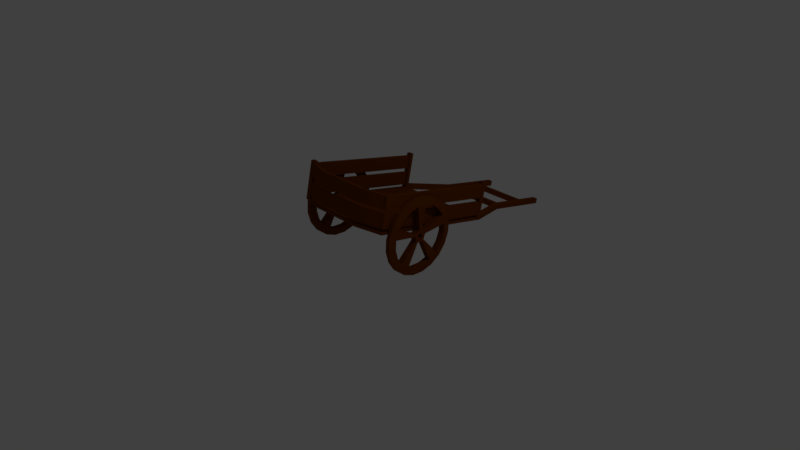 # Source: Cart.blend  (saved by Blender 2.78.0; exported with 4.5.12 LTS)
import bpy
from mathutils import Matrix  # noqa: F401  (used for matrix-valued properties, if any)

bpy.ops.wm.read_factory_settings(use_empty=True)
scene = bpy.context.scene
scene.name = 'Scene'

# ---- collections
col_collection_1 = bpy.data.collections.new('Collection 1'); scene.collection.children.link(col_collection_1)

# ---- materials (node trees are filled in below, after node groups)
mat_marrom_001 = bpy.data.materials.new('Marrom.001')
mat_marrom_001.alpha_threshold = 0.0
mat_marrom_001.use_transparent_shadow = False
mat_marrom_001.diffuse_color = (0.157, 0.03623, 0.0, 1.0)
mat_marrom_001.roughness = 0.5

# ---- material node trees

# ---- world
world_world = bpy.data.worlds.new('World'); scene.world = world_world
world_world.color = (0.05088, 0.05088, 0.05088)
world_world.use_sun_shadow = False
world_world.sun_shadow_jitter_overblur = 0.0
world_world.cycles.sampling_method = 'MANUAL'

# ---- cameras
cam_camera = bpy.data.cameras.new('Camera')
cam_camera.clip_end = 100.0
cam_camera.lens = 35.0
cam_camera.sensor_width = 32.0
cam_camera.sensor_height = 18.0
cam_camera.ortho_scale = 7.314
cam_camera.dof.focus_distance = 0.0
cam_camera.dof.aperture_fstop = 128.0

# ---- lights
light_lamp = bpy.data.lights.new('Lamp', 'POINT')
light_lamp.transmission_factor = 0.0
light_lamp.cutoff_distance = 30.0
light_lamp.energy = 100.0
light_lamp.shadow_buffer_clip_start = 1.001
light_lamp.shadow_soft_size = 0.1
light_lamp.shadow_maximum_resolution = 0.006
light_lamp.use_absolute_resolution = True

# ---- meshes
me_untitled_001 = bpy.data.meshes.new('Untitled.001')
me_untitled_001.from_pydata([(79.31, 89.65, -22.78), (79.31, 85.0, -34.81), (79.31, 76.85, -44.82), (79.31, 66.01, -51.82), (79.31, 53.54, -55.12), (79.31, 40.65, -54.41), (79.31, 28.62, -49.75), (79.31, 18.62, -41.6), (79.31, 11.62, -30.76), (79.31, 8.314, -18.29), (79.31, 9.025, -5.407), (79.31, 13.68, 6.625), (79.31, 21.83, 16.63), (79.31, 32.67, 23.63), (79.31, 45.14, 26.93), (79.31, 58.03, 26.22), (79.31, 70.06, 21.56), (79.31, 80.06, 13.42), (79.31, 87.06, 2.575), (79.31, 90.37, -9.898), (70.36, 89.65, -22.78), (70.36, 85.0, -34.81), (70.36, 76.85, -44.82), (70.36, 66.01, -51.82), (70.36, 53.54, -55.12), (70.36, 40.65, -54.41), (70.36, 28.62, -49.75), (70.36, 18.62, -41.6), (70.36, 11.62, -30.76), (70.36, 8.314, -18.29), (70.36, 9.025, -5.407), (70.36, 13.68, 6.625), (70.36, 21.83, 16.63), (70.36, 32.67, 23.63), (70.36, 45.14, 26.93), (70.36, 58.03, 26.22), (70.36, 70.06, 21.56), (70.36, 80.06, 13.42), (70.36, 87.06, 2.575), (70.36, 90.37, -9.898), (72.06, 99.4, -24.88), (72.06, 93.62, -39.82), (72.06, 83.5, -52.25), (72.06, 70.04, -60.93), (72.06, 54.55, -65.04), (72.06, 38.55, -64.16), (72.06, 23.61, -58.37), (72.06, 11.19, -48.25), (72.06, 2.499, -34.79), (72.06, -1.605, -19.3), (72.06, -0.7215, -3.307), (72.06, 5.062, 11.63), (72.06, 15.18, 24.06), (72.06, 28.64, 32.75), (72.06, 44.13, 36.85), (72.06, 60.13, 35.97), (72.06, 75.07, 30.18), (72.06, 87.49, 20.07), (72.06, 96.18, 6.604), (72.06, 100.3, -8.883), (77.62, 99.4, -24.88), (77.62, 93.62, -39.82), (77.62, 83.5, -52.25), (77.62, 70.04, -60.93), (77.62, 54.55, -65.04), (77.62, 38.55, -64.16), (77.62, 23.61, -58.37), (77.62, 11.19, -48.25), (77.62, 2.499, -34.79), (77.62, -1.605, -19.3), (77.62, -0.7215, -3.307), (77.62, 5.062, 11.63), (77.62, 15.18, 24.06), (77.62, 28.64, 32.75), (77.62, 44.13, 36.85), (77.62, 60.13, 35.97), (77.62, 75.07, 30.18), (77.62, 87.49, 20.07), (77.62, 96.18, 6.604), (77.62, 100.3, -8.883), (79.31, 53.67, -21.11), (79.31, 51.15, -21.78), (70.36, 53.67, -21.11), (70.36, 51.15, -21.78), (79.31, 44.08, -19.05), (79.31, 42.66, -16.85), (70.36, 44.08, -19.05), (70.36, 42.66, -16.85), (79.31, 43.08, -9.282), (79.31, 44.73, -7.256), (70.36, 43.08, -9.282), (70.36, 44.73, -7.256), (79.31, 52.05, -5.315), (79.31, 54.49, -6.257), (70.36, 52.05, -5.315), (70.36, 54.49, -6.257), (79.31, 58.6, -12.63), (79.31, 58.46, -15.24), (70.36, 58.6, -12.63), (70.36, 58.46, -15.24), (79.31, 51.84, -16.55), (79.31, 50.79, -16.83), (79.31, 53.82, -14.11), (79.31, 53.88, -13.03), (79.31, 52.18, -10.39), (79.31, 51.17, -10.0), (79.31, 48.13, -10.81), (79.31, 47.45, -11.65), (79.31, 47.27, -14.78), (79.31, 47.86, -15.69), (70.36, 51.84, -16.55), (70.36, 50.79, -16.83), (70.36, 53.82, -14.11), (70.36, 53.88, -13.03), (70.36, 52.18, -10.39), (70.36, 51.17, -10.0), (70.36, 48.13, -10.81), (70.36, 47.45, -11.65), (70.36, 47.27, -14.78), (70.36, 47.86, -15.69), (-79.31, 89.65, -22.78), (-79.31, 84.99, -34.81), (-79.31, 76.85, -44.82), (-79.31, 66.01, -51.81), (-79.31, 53.54, -55.12), (-79.31, 40.65, -54.41), (-79.31, 28.62, -49.75), (-79.31, 18.62, -41.6), (-79.31, 11.62, -30.76), (-79.31, 8.32, -18.29), (-79.31, 9.032, -5.409), (-79.31, 13.69, 6.624), (-79.31, 21.84, 16.63), (-79.31, 32.68, 23.63), (-79.31, 45.15, 26.93), (-79.31, 58.03, 26.22), (-79.31, 70.06, 21.56), (-79.31, 80.06, 13.42), (-79.31, 87.06, 2.575), (-79.31, 90.36, -9.897), (-70.36, 89.65, -22.78), (-70.36, 84.99, -34.81), (-70.36, 76.85, -44.82), (-70.36, 66.01, -51.81), (-70.36, 53.54, -55.12), (-70.36, 40.65, -54.41), (-70.36, 28.62, -49.75), (-70.36, 18.62, -41.6), (-70.36, 11.62, -30.76), (-70.36, 8.32, -18.29), (-70.36, 9.032, -5.409), (-70.36, 13.69, 6.624), (-70.36, 21.84, 16.63), (-70.36, 32.68, 23.63), (-70.36, 45.15, 26.93), (-70.36, 58.03, 26.22), (-70.36, 70.06, 21.56), (-70.36, 80.06, 13.42), (-70.36, 87.06, 2.575), (-70.36, 90.36, -9.897), (-72.06, 99.39, -24.88), (-72.06, 93.61, -39.82), (-72.06, 83.49, -52.24), (-72.06, 70.03, -60.93), (-72.06, 54.55, -65.04), (-72.06, 38.55, -64.16), (-72.06, 23.61, -58.37), (-72.06, 11.19, -48.26), (-72.06, 2.506, -34.79), (-72.06, -1.597, -19.31), (-72.06, -0.713, -3.309), (-72.06, 5.07, 11.63), (-72.06, 15.19, 24.06), (-72.06, 28.65, 32.75), (-72.06, 44.13, 36.85), (-72.06, 60.13, 35.97), (-72.06, 75.07, 30.18), (-72.06, 87.49, 20.07), (-72.06, 96.18, 6.605), (-72.06, 100.3, -8.882), (-77.61, 99.39, -24.88), (-77.61, 93.61, -39.82), (-77.61, 83.49, -52.24), (-77.61, 70.03, -60.93), (-77.61, 54.55, -65.04), (-77.61, 38.55, -64.16), (-77.61, 23.61, -58.37), (-77.61, 11.19, -48.26), (-77.61, 2.506, -34.79), (-77.61, -1.597, -19.31), (-77.61, -0.713, -3.309), (-77.61, 5.07, 11.63), (-77.61, 15.19, 24.06), (-77.61, 28.65, 32.75), (-77.61, 44.13, 36.85), (-77.61, 60.13, 35.97), (-77.61, 75.07, 30.18), (-77.61, 87.49, 20.07), (-77.61, 96.18, 6.605), (-77.61, 100.3, -8.882), (-79.31, 53.67, -21.11), (-79.31, 51.15, -21.78), (-70.36, 53.67, -21.11), (-70.36, 51.15, -21.78), (-79.31, 44.08, -19.05), (-79.31, 42.66, -16.85), (-70.36, 44.08, -19.05), (-70.36, 42.66, -16.85), (-79.31, 43.08, -9.282), (-79.31, 44.73, -7.257), (-70.36, 43.08, -9.282), (-70.36, 44.73, -7.257), (-79.31, 52.06, -5.315), (-79.31, 54.49, -6.258), (-70.36, 52.06, -5.315), (-70.36, 54.49, -6.258), (-79.31, 58.6, -12.63), (-79.31, 58.46, -15.24), (-70.36, 58.6, -12.63), (-70.36, 58.46, -15.24), (-79.31, 51.84, -16.55), (-79.31, 50.79, -16.83), (-79.31, 53.82, -14.11), (-79.31, 53.88, -13.03), (-79.31, 52.18, -10.39), (-79.31, 51.17, -10.0), (-79.31, 48.13, -10.81), (-79.31, 47.45, -11.65), (-79.31, 47.27, -14.78), (-79.31, 47.86, -15.69), (-70.36, 51.84, -16.55), (-70.36, 50.79, -16.83), (-70.36, 53.82, -14.11), (-70.36, 53.88, -13.03), (-70.36, 52.18, -10.39), (-70.36, 51.17, -10.0), (-70.36, 48.13, -10.81), (-70.36, 47.45, -11.65), (-70.36, 47.27, -14.78), (-70.36, 47.86, -15.69), (-70.36, 74.2, 40.22), (-65.75, 74.2, 40.22), (-70.36, 91.5, 36.49), (-65.75, 91.5, 36.49), (-70.36, 54.67, -134.4), (-65.75, 54.67, -134.4), (-70.36, 37.38, -130.7), (-65.75, 37.38, -130.7), (-70.36, 97.1, 35.28), (-65.75, 97.1, 35.28), (-70.36, 114.4, 31.56), (-65.75, 114.4, 31.56), (-70.36, 77.58, -139.3), (-65.75, 77.58, -139.3), (-70.36, 60.28, -135.6), (-65.75, 60.28, -135.6), (65.75, 74.2, 40.22), (70.36, 74.2, 40.22), (65.75, 91.5, 36.49), (70.36, 91.5, 36.49), (65.75, 54.67, -134.4), (70.36, 54.67, -134.4), (65.75, 37.38, -130.7), (70.36, 37.38, -130.7), (65.75, 97.1, 35.28), (70.36, 97.1, 35.28), (65.75, 114.4, 31.56), (70.36, 114.4, 31.56), (65.75, 77.58, -139.3), (70.36, 77.58, -139.3), (65.75, 60.28, -135.6), (70.36, 60.28, -135.6), (-70.36, 67.21, 41.73), (70.36, 67.21, 41.73), (-70.36, 70.18, 41.09), (70.36, 70.18, 41.09), (-70.36, 33.35, -129.8), (70.36, 33.35, -129.8), (-70.36, 30.38, -129.2), (70.36, 30.38, -129.2), (-35.18, 69.43, 52.04), (-35.18, 30.38, -129.2), (-35.18, 33.35, -129.8), (-35.18, 72.4, 51.4), (35.18, 69.43, 52.04), (35.18, 72.4, 51.4), (35.18, 33.35, -129.8), (35.18, 30.38, -129.2), (65.78, 97.1, 35.28), (65.78, 96.22, 31.18), (65.78, 114.4, 31.56), (65.78, 113.5, 27.46), (-65.78, 114.4, 31.56), (-65.78, 113.5, 27.46), (-65.78, 97.1, 35.28), (-65.78, 96.22, 31.18), (35.18, 116.6, 41.87), (35.18, 115.7, 37.77), (35.18, 98.44, 41.5), (35.18, 99.33, 45.6), (-35.18, 99.33, 45.6), (-35.18, 98.44, 41.5), (-35.18, 115.7, 37.77), (-35.18, 116.6, 41.87), (65.78, 74.2, 40.22), (65.78, 73.32, 36.12), (65.78, 91.5, 36.49), (65.78, 90.61, 32.39), (-65.78, 91.5, 36.49), (-65.78, 90.61, 32.39), (-65.78, 74.2, 40.22), (-65.78, 73.32, 36.12), (35.18, 93.72, 46.81), (35.18, 92.84, 42.71), (35.18, 75.54, 46.44), (35.18, 76.42, 50.54), (-35.18, 76.42, 50.54), (-35.18, 75.54, 46.44), (-35.18, 92.84, 42.71), (-35.18, 93.72, 46.81), (-70.84, 67.43, 42.76), (-63.84, 67.43, 42.76), (-70.84, 118.2, 31.82), (-63.84, 118.2, 31.82), (-70.84, 117.1, 26.61), (-63.84, 117.1, 26.61), (-70.84, 66.31, 37.55), (-63.84, 66.31, 37.55), (-70.84, 31.44, -124.3), (-63.84, 31.44, -124.3), (-70.84, 82.22, -135.2), (-63.84, 82.22, -135.2), (-70.84, 81.09, -140.4), (-63.84, 81.09, -140.4), (-70.84, 30.31, -129.5), (-63.84, 30.31, -129.5), (-70.84, 38.43, -125.8), (-63.84, 38.43, -125.8), (-63.84, 37.3, -131.0), (-70.84, 37.3, -131.0), (-39.7, 4.567, -282.9), (-46.7, 4.567, -282.9), (-39.7, -2.424, -281.4), (-46.7, -2.424, -281.4), (-39.7, 23.45, -195.3), (-39.7, 16.46, -193.8), (-46.7, 16.46, -193.8), (-46.7, 23.45, -195.3), (-39.7, 22.14, -201.4), (-46.7, 22.14, -201.4), (-46.7, 15.15, -199.9), (-39.7, 15.15, -199.9), (0.0, 23.45, -195.3), (0.0, 16.46, -193.8), (0.0, 15.15, -199.9), (0.0, 22.14, -201.4), (-39.7, 12.77, -244.9), (-46.7, 12.77, -244.9), (-46.7, 5.776, -243.4), (-39.7, 5.776, -243.4), (-39.7, 11.63, -250.2), (-46.7, 11.63, -250.2), (-46.7, 4.638, -248.7), (-39.7, 4.638, -248.7), (0.0, 5.776, -243.4), (0.0, 12.77, -244.9), (0.0, 4.638, -248.7), (0.0, 11.63, -250.2), (70.84, 31.44, -124.3), (63.84, 31.44, -124.3), (70.84, 82.22, -135.2), (63.84, 82.22, -135.2), (70.84, 81.09, -140.4), (63.84, 81.09, -140.4), (70.84, 30.31, -129.5), (63.84, 30.31, -129.5), (70.84, 38.43, -125.8), (63.84, 38.43, -125.8), (63.84, 37.3, -131.0), (70.84, 37.3, -131.0), (39.7, 4.567, -282.9), (46.7, 4.567, -282.9), (39.7, -2.424, -281.4), (46.7, -2.424, -281.4), (39.7, 23.45, -195.3), (39.7, 16.46, -193.8), (46.7, 16.46, -193.8), (46.7, 23.45, -195.3), (39.7, 22.14, -201.4), (46.7, 22.14, -201.4), (46.7, 15.15, -199.9), (39.7, 15.15, -199.9), (0.0, 23.45, -195.3), (0.0, 16.46, -193.8), (0.0, 15.15, -199.9), (0.0, 22.14, -201.4), (39.7, 12.77, -244.9), (46.7, 12.77, -244.9), (46.7, 5.776, -243.4), (39.7, 5.776, -243.4), (39.7, 11.63, -250.2), (46.7, 11.63, -250.2), (46.7, 4.638, -248.7), (39.7, 4.638, -248.7), (0.0, 5.776, -243.4), (0.0, 12.77, -244.9), (0.0, 4.638, -248.7), (0.0, 11.63, -250.2)], [], [(1, 0, 20, 21), (2, 1, 21, 22), (3, 2, 22, 23), (5, 4, 24, 25), (6, 5, 25, 26), (7, 6, 26, 27), (9, 8, 28, 29), (10, 9, 29, 30), (11, 10, 30, 31), (13, 12, 32, 33), (14, 13, 33, 34), (15, 14, 34, 35), (17, 16, 36, 37), (18, 17, 37, 38), (19, 18, 38, 39), (21, 20, 40, 41), (22, 21, 41, 42), (23, 22, 42, 43), (24, 23, 43, 44), (25, 24, 44, 45), (26, 25, 45, 46), (27, 26, 46, 47), (28, 27, 47, 48), (29, 28, 48, 49), (30, 29, 49, 50), (31, 30, 50, 51), (32, 31, 51, 52), (33, 32, 52, 53), (34, 33, 53, 54), (35, 34, 54, 55), (36, 35, 55, 56), (37, 36, 56, 57), (38, 37, 57, 58), (39, 38, 58, 59), (20, 39, 59, 40), (41, 40, 60, 61), (42, 41, 61, 62), (43, 42, 62, 63), (44, 43, 63, 64), (45, 44, 64, 65), (46, 45, 65, 66), (47, 46, 66, 67), (48, 47, 67, 68), (49, 48, 68, 69), (50, 49, 69, 70), (51, 50, 70, 71), (52, 51, 71, 72), (53, 52, 72, 73), (54, 53, 73, 74), (55, 54, 74, 75), (56, 55, 75, 76), (57, 56, 76, 77), (58, 57, 77, 78), (59, 58, 78, 79), (40, 59, 79, 60), (61, 60, 0, 1), (62, 61, 1, 2), (63, 62, 2, 3), (64, 63, 3, 4), (65, 64, 4, 5), (66, 65, 5, 6), (67, 66, 6, 7), (68, 67, 7, 8), (69, 68, 8, 9), (70, 69, 9, 10), (71, 70, 10, 11), (72, 71, 11, 12), (73, 72, 12, 13), (74, 73, 13, 14), (75, 74, 14, 15), (76, 75, 15, 16), (77, 76, 16, 17), (78, 77, 17, 18), (79, 78, 18, 19), (60, 79, 19, 0), (4, 3, 80, 81), (3, 23, 82, 80), (23, 24, 83, 82), (24, 4, 81, 83), (8, 7, 84, 85), (7, 27, 86, 84), (27, 28, 87, 86), (28, 8, 85, 87), (12, 11, 88, 89), (11, 31, 90, 88), (31, 32, 91, 90), (32, 12, 89, 91), (16, 15, 92, 93), (15, 35, 94, 92), (35, 36, 95, 94), (36, 16, 93, 95), (0, 19, 96, 97), (19, 39, 98, 96), (39, 20, 99, 98), (20, 0, 97, 99), (92, 94, 91, 89), (95, 93, 96, 98), (80, 82, 99, 97), (84, 86, 83, 81), (87, 85, 88, 90), (111, 110, 112, 113, 114, 115, 116, 117, 118, 119), (81, 80, 100, 101), (80, 97, 102, 100), (97, 96, 103, 102), (96, 93, 104, 103), (93, 92, 105, 104), (92, 89, 106, 105), (89, 88, 107, 106), (88, 85, 108, 107), (85, 84, 109, 108), (84, 81, 101, 109), (101, 100, 110, 111), (100, 102, 112, 110), (102, 103, 113, 112), (103, 104, 114, 113), (104, 105, 115, 114), (105, 106, 116, 115), (106, 107, 117, 116), (107, 108, 118, 117), (108, 109, 119, 118), (109, 101, 111, 119), (121, 141, 140, 120), (122, 142, 141, 121), (123, 143, 142, 122), (125, 145, 144, 124), (126, 146, 145, 125), (127, 147, 146, 126), (129, 149, 148, 128), (130, 150, 149, 129), (131, 151, 150, 130), (133, 153, 152, 132), (134, 154, 153, 133), (135, 155, 154, 134), (137, 157, 156, 136), (138, 158, 157, 137), (139, 159, 158, 138), (141, 161, 160, 140), (142, 162, 161, 141), (143, 163, 162, 142), (144, 164, 163, 143), (145, 165, 164, 144), (146, 166, 165, 145), (147, 167, 166, 146), (148, 168, 167, 147), (149, 169, 168, 148), (150, 170, 169, 149), (151, 171, 170, 150), (152, 172, 171, 151), (153, 173, 172, 152), (154, 174, 173, 153), (155, 175, 174, 154), (156, 176, 175, 155), (157, 177, 176, 156), (158, 178, 177, 157), (159, 179, 178, 158), (140, 160, 179, 159), (161, 181, 180, 160), (162, 182, 181, 161), (163, 183, 182, 162), (164, 184, 183, 163), (165, 185, 184, 164), (166, 186, 185, 165), (167, 187, 186, 166), (168, 188, 187, 167), (169, 189, 188, 168), (170, 190, 189, 169), (171, 191, 190, 170), (172, 192, 191, 171), (173, 193, 192, 172), (174, 194, 193, 173), (175, 195, 194, 174), (176, 196, 195, 175), (177, 197, 196, 176), (178, 198, 197, 177), (179, 199, 198, 178), (160, 180, 199, 179), (181, 121, 120, 180), (182, 122, 121, 181), (183, 123, 122, 182), (184, 124, 123, 183), (185, 125, 124, 184), (186, 126, 125, 185), (187, 127, 126, 186), (188, 128, 127, 187), (189, 129, 128, 188), (190, 130, 129, 189), (191, 131, 130, 190), (192, 132, 131, 191), (193, 133, 132, 192), (194, 134, 133, 193), (195, 135, 134, 194), (196, 136, 135, 195), (197, 137, 136, 196), (198, 138, 137, 197), (199, 139, 138, 198), (180, 120, 139, 199), (124, 201, 200, 123), (123, 200, 202, 143), (143, 202, 203, 144), (144, 203, 201, 124), (128, 205, 204, 127), (127, 204, 206, 147), (147, 206, 207, 148), (148, 207, 205, 128), (132, 209, 208, 131), (131, 208, 210, 151), (151, 210, 211, 152), (152, 211, 209, 132), (136, 213, 212, 135), (135, 212, 214, 155), (155, 214, 215, 156), (156, 215, 213, 136), (120, 217, 216, 139), (139, 216, 218, 159), (159, 218, 219, 140), (140, 219, 217, 120), (212, 209, 211, 214), (215, 218, 216, 213), (200, 217, 219, 202), (204, 201, 203, 206), (207, 210, 208, 205), (231, 239, 238, 237, 236, 235, 234, 233, 232, 230), (201, 221, 220, 200), (200, 220, 222, 217), (217, 222, 223, 216), (216, 223, 224, 213), (213, 224, 225, 212), (212, 225, 226, 209), (209, 226, 227, 208), (208, 227, 228, 205), (205, 228, 229, 204), (204, 229, 221, 201), (221, 231, 230, 220), (220, 230, 232, 222), (222, 232, 233, 223), (223, 233, 234, 224), (224, 234, 235, 225), (225, 235, 236, 226), (226, 236, 237, 227), (227, 237, 238, 228), (228, 238, 239, 229), (229, 239, 231, 221), (240, 241, 243, 242), (242, 243, 245, 244), (244, 245, 247, 246), (246, 247, 241, 240), (241, 247, 245, 243), (246, 240, 242, 244), (248, 249, 251, 250), (250, 251, 253, 252), (252, 253, 255, 254), (254, 255, 249, 248), (249, 255, 253, 251), (254, 248, 250, 252), (256, 257, 259, 258), (258, 259, 261, 260), (260, 261, 263, 262), (262, 263, 257, 256), (257, 263, 261, 259), (262, 256, 258, 260), (264, 265, 267, 266), (266, 267, 269, 268), (268, 269, 271, 270), (270, 271, 265, 264), (265, 271, 269, 267), (270, 264, 266, 268), (284, 285, 283, 280), (285, 286, 282, 283), (286, 287, 281, 282), (287, 284, 280, 281), (273, 279, 277, 275), (278, 272, 274, 276), (278, 281, 280, 272), (276, 282, 281, 278), (274, 283, 282, 276), (272, 280, 283, 274), (285, 284, 273, 275), (286, 285, 275, 277), (287, 286, 277, 279), (284, 287, 279, 273), (288, 289, 291, 290), (296, 297, 302, 303), (292, 293, 295, 294), (300, 301, 298, 299), (297, 298, 301, 302), (303, 300, 299, 296), (290, 291, 297, 296), (289, 298, 297, 291), (299, 298, 289, 288), (296, 299, 288, 290), (294, 295, 301, 300), (302, 301, 295, 293), (303, 302, 293, 292), (294, 300, 303, 292), (304, 305, 307, 306), (312, 313, 318, 319), (308, 309, 311, 310), (316, 317, 314, 315), (313, 314, 317, 318), (319, 316, 315, 312), (306, 307, 313, 312), (305, 314, 313, 307), (315, 314, 305, 304), (312, 315, 304, 306), (310, 311, 317, 316), (318, 317, 311, 309), (319, 318, 309, 308), (310, 316, 319, 308), (320, 321, 323, 322), (322, 323, 325, 324), (324, 325, 327, 326), (326, 327, 321, 320), (321, 327, 325, 323), (326, 320, 322, 324), (336, 337, 331, 330), (330, 331, 333, 332), (332, 333, 338, 339), (334, 335, 329, 328), (337, 338, 333, 331), (339, 336, 330, 332), (328, 329, 337, 336), (329, 335, 338, 337), (341, 340, 342, 343), (334, 328, 336, 339), (347, 344, 348, 349), (345, 346, 350, 351), (346, 347, 349, 350), (338, 335, 345, 344), (335, 334, 346, 345), (334, 339, 347, 346), (339, 338, 344, 347), (349, 348, 356, 357), (350, 349, 357, 358), (351, 350, 358, 359), (348, 351, 359, 356), (344, 345, 353, 352), (345, 351, 354, 353), (351, 348, 355, 354), (348, 344, 352, 355), (357, 356, 360, 361), (358, 357, 361, 362), (359, 358, 362, 363), (361, 360, 340, 341), (362, 361, 341, 343), (363, 362, 343, 342), (360, 363, 342, 340), (356, 359, 364, 365), (359, 363, 366, 364), (363, 360, 367, 366), (360, 356, 365, 367), (376, 370, 371, 377), (370, 372, 373, 371), (372, 379, 378, 373), (374, 368, 369, 375), (377, 371, 373, 378), (379, 372, 370, 376), (368, 376, 377, 369), (369, 377, 378, 375), (381, 383, 382, 380), (374, 379, 376, 368), (387, 389, 388, 384), (385, 391, 390, 386), (386, 390, 389, 387), (378, 384, 385, 375), (375, 385, 386, 374), (374, 386, 387, 379), (379, 387, 384, 378), (389, 397, 396, 388), (390, 398, 397, 389), (391, 399, 398, 390), (388, 396, 399, 391), (384, 392, 393, 385), (385, 393, 394, 391), (391, 394, 395, 388), (388, 395, 392, 384), (397, 401, 400, 396), (398, 402, 401, 397), (399, 403, 402, 398), (401, 381, 380, 400), (402, 383, 381, 401), (403, 382, 383, 402), (400, 380, 382, 403), (396, 405, 404, 399), (399, 404, 406, 403), (403, 406, 407, 400), (400, 407, 405, 396)])
me_untitled_001.polygons.foreach_set('use_smooth', [True] * 386)
_k = set([(0, 1), (0, 19), (0, 20), (0, 97), (1, 2), (2, 3), (3, 4), (3, 23), (3, 80), (4, 5), (4, 24), (4, 81), (5, 6), (6, 7), (7, 8), (7, 27), (7, 84), (8, 9), (8, 28), (8, 85), (9, 10), (10, 11), (11, 12), (11, 31), (11, 88), (12, 13), (12, 32), (12, 89), (13, 14), (14, 15), (15, 16), (15, 35), (15, 92), (16, 17), (16, 36), (16, 93), (17, 18), (18, 19), (19, 39), (19, 96), (20, 21), (20, 39), (20, 99), (21, 22), (22, 23), (23, 24), (23, 82), (24, 25), (24, 83), (25, 26), (26, 27), (27, 28), (27, 86), (28, 29), (28, 87), (29, 30), (30, 31), (31, 32), (31, 90), (32, 33), (32, 91), (33, 34), (34, 35), (35, 36), (35, 94), (36, 37), (36, 95), (37, 38), (38, 39), (39, 98), (40, 41), (40, 59), (41, 42), (42, 43), (43, 44), (44, 45), (45, 46), (46, 47), (47, 48), (48, 49), (49, 50), (50, 51), (51, 52), (52, 53), (53, 54), (54, 55), (55, 56), (56, 57), (57, 58), (58, 59), (60, 61), (60, 79), (61, 62), (62, 63), (63, 64), (64, 65), (65, 66), (66, 67), (67, 68), (68, 69), (69, 70), (70, 71), (71, 72), (72, 73), (73, 74), (74, 75), (75, 76), (76, 77), (77, 78), (78, 79), (80, 82), (80, 97), (81, 83), (81, 84), (84, 86), (85, 87), (85, 88), (88, 90), (89, 91), (89, 92), (92, 94), (93, 95), (93, 96), (96, 98), (97, 99), (100, 101), (100, 102), (100, 110), (101, 109), (101, 111), (102, 103), (102, 112), (103, 104), (103, 113), (104, 105), (104, 114), (105, 106), (105, 115), (106, 107), (106, 116), (107, 108), (107, 117), (108, 109), (108, 118), (109, 119), (110, 111), (110, 112), (111, 119), (112, 113), (113, 114), (114, 115), (115, 116), (116, 117), (117, 118), (118, 119), (120, 121), (120, 139), (120, 140), (120, 217), (121, 122), (122, 123), (123, 124), (123, 143), (123, 200), (124, 125), (124, 144), (124, 201), (125, 126), (126, 127), (127, 128), (127, 147), (127, 204), (128, 129), (128, 148), (128, 205), (129, 130), (130, 131), (131, 132), (131, 151), (131, 208), (132, 133), (132, 152), (132, 209), (133, 134), (134, 135), (135, 136), (135, 155), (135, 212), (136, 137), (136, 156), (136, 213), (137, 138), (138, 139), (139, 159), (139, 216), (140, 141), (140, 159), (140, 219), (141, 142), (142, 143), (143, 144), (143, 202), (144, 145), (144, 203), (145, 146), (146, 147), (147, 148), (147, 206), (148, 149), (148, 207), (149, 150), (150, 151), (151, 152), (151, 210), (152, 153), (152, 211), (153, 154), (154, 155), (155, 156), (155, 214), (156, 157), (156, 215), (157, 158), (158, 159), (159, 218), (160, 161), (160, 179), (161, 162), (162, 163), (163, 164), (164, 165), (165, 166), (166, 167), (167, 168), (168, 169), (169, 170), (170, 171), (171, 172), (172, 173), (173, 174), (174, 175), (175, 176), (176, 177), (177, 178), (178, 179), (180, 181), (180, 199), (181, 182), (182, 183), (183, 184), (184, 185), (185, 186), (186, 187), (187, 188), (188, 189), (189, 190), (190, 191), (191, 192), (192, 193), (193, 194), (194, 195), (195, 196), (196, 197), (197, 198), (198, 199), (200, 202), (200, 217), (201, 203), (201, 204), (204, 206), (205, 207), (205, 208), (208, 210), (209, 211), (209, 212), (212, 214), (213, 215), (213, 216), (216, 218), (217, 219), (220, 221), (220, 222), (220, 230), (221, 229), (221, 231), (222, 223), (222, 232), (223, 224), (223, 233), (224, 225), (224, 234), (225, 226), (225, 235), (226, 227), (226, 236), (227, 228), (227, 237), (228, 229), (228, 238), (229, 239), (230, 231), (230, 232), (231, 239), (232, 233), (233, 234), (234, 235), (235, 236), (236, 237), (237, 238), (238, 239), (240, 241), (240, 242), (240, 246), (241, 243), (241, 247), (242, 243), (242, 244), (243, 245), (244, 245), (244, 246), (245, 247), (246, 247), (248, 249), (248, 250), (248, 254), (249, 251), (249, 255), (250, 251), (250, 252), (251, 253), (252, 253), (252, 254), (253, 255), (254, 255), (256, 257), (256, 258), (256, 262), (257, 259), (257, 263), (258, 259), (258, 260), (259, 261), (260, 261), (260, 262), (261, 263), (262, 263), (264, 265), (264, 266), (264, 270), (265, 267), (265, 271), (266, 267), (266, 268), (267, 269), (268, 269), (268, 270), (269, 271), (270, 271), (272, 274), (272, 278), (272, 280), (273, 275), (273, 279), (273, 284), (274, 276), (274, 283), (275, 277), (275, 285), (276, 278), (276, 282), (277, 279), (277, 286), (278, 281), (279, 287), (280, 284), (281, 287), (282, 286), (283, 285), (288, 289), (288, 290), (288, 299), (289, 291), (289, 298), (290, 291), (290, 296), (291, 297), (292, 293), (292, 294), (292, 303), (293, 295), (293, 302), (294, 295), (294, 300), (295, 301), (296, 303), (297, 302), (298, 301), (299, 300), (304, 305), (304, 306), (304, 315), (305, 307), (305, 314), (306, 307), (306, 312), (307, 313), (308, 309), (308, 310), (308, 319), (309, 311), (309, 318), (310, 311), (310, 316), (311, 317), (312, 319), (313, 318), (314, 317), (315, 316), (320, 321), (320, 322), (320, 326), (321, 323), (321, 327), (322, 323), (322, 324), (323, 325), (324, 325), (324, 326), (325, 327), (326, 327), (328, 329), (328, 334), (328, 336), (329, 335), (329, 337), (330, 331), (330, 332), (330, 336), (331, 333), (331, 337), (332, 333), (332, 339), (333, 338), (334, 339), (334, 346), (335, 338), (335, 345), (338, 339), (338, 344), (339, 347), (340, 341), (340, 342), (340, 360), (341, 343), (341, 361), (342, 343), (342, 363), (343, 362), (344, 345), (344, 352), (345, 353), (346, 350), (347, 349), (348, 351), (348, 355), (348, 356), (349, 357), (350, 358), (351, 354), (351, 359), (356, 359), (356, 365), (357, 361), (358, 362), (359, 364), (360, 363), (360, 367), (363, 366), (368, 369), (368, 374), (368, 376), (369, 375), (369, 377), (370, 371), (370, 372), (370, 376), (371, 373), (371, 377), (372, 373), (372, 379), (373, 378), (374, 379), (374, 386), (375, 378), (375, 385), (378, 379), (378, 384), (379, 387), (380, 381), (380, 382), (380, 400), (381, 383), (381, 401), (382, 383), (382, 403), (383, 402), (384, 385), (384, 392), (385, 393), (386, 390), (387, 389), (388, 391), (388, 395), (388, 396), (389, 397), (390, 398), (391, 394), (391, 399), (396, 399), (396, 405), (397, 401), (398, 402), (399, 404), (400, 403), (400, 407), (403, 406)])
me_untitled_001.attributes.new('sharp_edge', 'BOOLEAN', 'EDGE').data.foreach_set('value', [ (min(e.vertices), max(e.vertices)) in _k for e in me_untitled_001.edges])
_uv = me_untitled_001.uv_layers.new(name='map1')
_uv.uv.foreach_set('vector', [0.1243, 0.8959, 0.1243, 0.9202, 0.1089, 0.9202, 0.1089, 0.8959, 0.1243, 0.8741, 0.1243, 0.8959, 0.1089, 0.8959, 0.1089, 0.8741, 0.1243, 0.8567, 0.1243, 0.8741, 0.1089, 0.8741, 0.1089, 0.8567, 0.5366, 0.9028, 0.5366, 0.927, 0.5212, 0.927, 0.5212, 0.9028, 0.5366, 0.8786, 0.5366, 0.9028, 0.5212, 0.9028, 0.5212, 0.8786, 0.5366, 0.8567, 0.5366, 0.8786, 0.5212, 0.8786, 0.5212, 0.8567, 0.5151, 0.9052, 0.5151, 0.927, 0.4996, 0.927, 0.4996, 0.9052, 0.5151, 0.8809, 0.5151, 0.9052, 0.4996, 0.9052, 0.4996, 0.8809, 0.5151, 0.8567, 0.5151, 0.8809, 0.4996, 0.8809, 0.4996, 0.8567, 0.1028, 0.9028, 0.1028, 0.9202, 0.0873, 0.9202, 0.0873, 0.9028, 0.1028, 0.8809, 0.1028, 0.9028, 0.0873, 0.9028, 0.0873, 0.8809, 0.1028, 0.8567, 0.1028, 0.8809, 0.0873, 0.8809, 0.0873, 0.8567, 0.5512, 0.9453, 0.5512, 0.9671, 0.5358, 0.9671, 0.5358, 0.9453, 0.3192, 0.9511, 0.3192, 0.9685, 0.3038, 0.9685, 0.3038, 0.9511, 0.3192, 0.9293, 0.3192, 0.9511, 0.3038, 0.9511, 0.3038, 0.9293, 0.2553, 0.7796, 0.2592, 0.7554, 0.2781, 0.7554, 0.2734, 0.7855, 0.2442, 0.8015, 0.2553, 0.7796, 0.2734, 0.7855, 0.2595, 0.8126, 0.2268, 0.8188, 0.2442, 0.8015, 0.2595, 0.8126, 0.238, 0.8341, 0.205, 0.8299, 0.2268, 0.8188, 0.238, 0.8341, 0.2108, 0.848, 0.1808, 0.8338, 0.205, 0.8299, 0.2108, 0.848, 0.1808, 0.8527, 0.1565, 0.8299, 0.1808, 0.8338, 0.1808, 0.8527, 0.1507, 0.848, 0.1347, 0.8188, 0.1565, 0.8299, 0.1507, 0.848, 0.1235, 0.8341, 0.1173, 0.8015, 0.1347, 0.8188, 0.1235, 0.8341, 0.102, 0.8126, 0.1062, 0.7796, 0.1173, 0.8015, 0.102, 0.8126, 0.08813, 0.7855, 0.1023, 0.7554, 0.1062, 0.7796, 0.08813, 0.7855, 0.08337, 0.7554, 0.1062, 0.7311, 0.1023, 0.7554, 0.08337, 0.7554, 0.08813, 0.7253, 0.1173, 0.7093, 0.1062, 0.7311, 0.08813, 0.7253, 0.102, 0.6981, 0.1347, 0.6919, 0.1173, 0.7093, 0.102, 0.6981, 0.1235, 0.6766, 0.1565, 0.6808, 0.1347, 0.6919, 0.1235, 0.6766, 0.1507, 0.6627, 0.1808, 0.6769, 0.1565, 0.6808, 0.1507, 0.6627, 0.1808, 0.658, 0.205, 0.6808, 0.1808, 0.6769, 0.1808, 0.658, 0.2108, 0.6627, 0.2268, 0.6919, 0.205, 0.6808, 0.2108, 0.6627, 0.238, 0.6766, 0.2442, 0.7093, 0.2268, 0.6919, 0.238, 0.6766, 0.2595, 0.6981, 0.2553, 0.7311, 0.2442, 0.7093, 0.2595, 0.6981, 0.2734, 0.7253, 0.2592, 0.7554, 0.2553, 0.7311, 0.2734, 0.7253, 0.2781, 0.7554, 0.8876, 0.7569, 0.8876, 0.7268, 0.8972, 0.7268, 0.8972, 0.7569, 0.8876, 0.7841, 0.8876, 0.7569, 0.8972, 0.7569, 0.8972, 0.7841, 0.8876, 0.8056, 0.8876, 0.7841, 0.8972, 0.7841, 0.8972, 0.8056, 0.7706, 0.8739, 0.7706, 0.8468, 0.7802, 0.8468, 0.7802, 0.8739, 0.7706, 0.904, 0.7706, 0.8739, 0.7802, 0.8739, 0.7802, 0.904, 0.7706, 0.9341, 0.7706, 0.904, 0.7802, 0.904, 0.7802, 0.9341, 0.7706, 0.9613, 0.7706, 0.9341, 0.7802, 0.9341, 0.7802, 0.9613, 0.905, 0.6696, 0.905, 0.648, 0.9146, 0.648, 0.9146, 0.6696, 0.905, 0.6967, 0.905, 0.6696, 0.9146, 0.6696, 0.9146, 0.6967, 0.905, 0.7268, 0.905, 0.6967, 0.9146, 0.6967, 0.9146, 0.7268, 0.905, 0.7569, 0.905, 0.7268, 0.9146, 0.7268, 0.9146, 0.7569, 0.905, 0.7841, 0.905, 0.7569, 0.9146, 0.7569, 0.9146, 0.7841, 0.905, 0.8056, 0.905, 0.7841, 0.9146, 0.7841, 0.9146, 0.8056, 0.755, 0.8739, 0.755, 0.8468, 0.7646, 0.8468, 0.7646, 0.8739, 0.755, 0.904, 0.755, 0.8739, 0.7646, 0.8739, 0.7646, 0.904, 0.755, 0.9341, 0.755, 0.904, 0.7646, 0.904, 0.7646, 0.9341, 0.755, 0.9613, 0.755, 0.9341, 0.7646, 0.9341, 0.7646, 0.9613, 0.8876, 0.6696, 0.8876, 0.648, 0.8972, 0.648, 0.8972, 0.6696, 0.8876, 0.6967, 0.8876, 0.6696, 0.8972, 0.6696, 0.8972, 0.6967, 0.8876, 0.7268, 0.8876, 0.6967, 0.8972, 0.6967, 0.8972, 0.7268, 0.4744, 0.7253, 0.4792, 0.7554, 0.4602, 0.7554, 0.4564, 0.7311, 0.4606, 0.6981, 0.4744, 0.7253, 0.4564, 0.7311, 0.4453, 0.7093, 0.4391, 0.6766, 0.4606, 0.6981, 0.4453, 0.7093, 0.4279, 0.6919, 0.4119, 0.6627, 0.4391, 0.6766, 0.4279, 0.6919, 0.406, 0.6808, 0.3818, 0.658, 0.4119, 0.6627, 0.406, 0.6808, 0.3818, 0.6769, 0.3517, 0.6627, 0.3818, 0.658, 0.3818, 0.6769, 0.3576, 0.6808, 0.3246, 0.6766, 0.3517, 0.6627, 0.3576, 0.6808, 0.3357, 0.6919, 0.303, 0.6981, 0.3246, 0.6766, 0.3357, 0.6919, 0.3184, 0.7093, 0.2892, 0.7253, 0.303, 0.6981, 0.3184, 0.7093, 0.3072, 0.7311, 0.2844, 0.7554, 0.2892, 0.7253, 0.3072, 0.7311, 0.3034, 0.7554, 0.2892, 0.7855, 0.2844, 0.7554, 0.3034, 0.7554, 0.3072, 0.7796, 0.303, 0.8126, 0.2892, 0.7855, 0.3072, 0.7796, 0.3184, 0.8015, 0.3246, 0.8341, 0.303, 0.8126, 0.3184, 0.8015, 0.3357, 0.8188, 0.3517, 0.848, 0.3246, 0.8341, 0.3357, 0.8188, 0.3576, 0.8299, 0.3818, 0.8527, 0.3517, 0.848, 0.3576, 0.8299, 0.3818, 0.8338, 0.4119, 0.848, 0.3818, 0.8527, 0.3818, 0.8338, 0.406, 0.8299, 0.4391, 0.8341, 0.4119, 0.848, 0.406, 0.8299, 0.4279, 0.8188, 0.4606, 0.8126, 0.4391, 0.8341, 0.4279, 0.8188, 0.4453, 0.8015, 0.4744, 0.7855, 0.4606, 0.8126, 0.4453, 0.8015, 0.4564, 0.7796, 0.4792, 0.7554, 0.4744, 0.7855, 0.4564, 0.7796, 0.4602, 0.7554, 0.406, 0.6808, 0.4279, 0.6919, 0.3927, 0.744, 0.3882, 0.7418, 0.2499, 0.9217, 0.2344, 0.9217, 0.2344, 0.8696, 0.2499, 0.8696, 0.2268, 0.8188, 0.205, 0.8299, 0.1872, 0.7689, 0.1916, 0.7667, 0.02267, 0.8209, 0.03813, 0.8209, 0.03813, 0.882, 0.02267, 0.882, 0.3184, 0.7093, 0.3357, 0.6919, 0.374, 0.744, 0.3705, 0.7476, 0.2264, 0.9782, 0.211, 0.9782, 0.211, 0.9399, 0.2264, 0.9399, 0.1347, 0.8188, 0.1173, 0.8015, 0.1694, 0.7632, 0.1729, 0.7667, 0.2342, 0.9256, 0.2496, 0.9256, 0.2496, 0.9639, 0.2342, 0.9639, 0.3184, 0.8015, 0.3072, 0.7796, 0.3682, 0.7618, 0.3705, 0.7662, 0.08723, 0.9851, 0.07177, 0.9851, 0.07177, 0.9241, 0.08723, 0.9241, 0.1062, 0.7311, 0.1173, 0.7093, 0.1694, 0.7445, 0.1672, 0.7489, 0.2129, 0.8567, 0.2283, 0.8567, 0.2283, 0.9088, 0.2129, 0.9088, 0.406, 0.8299, 0.3818, 0.8338, 0.3833, 0.7728, 0.3882, 0.772, 0.01744, 0.9469, 0.001976, 0.9469, 0.001976, 0.8859, 0.01744, 0.8859, 0.1808, 0.6769, 0.205, 0.6808, 0.1872, 0.7387, 0.1823, 0.738, 0.2775, 0.8567, 0.293, 0.8567, 0.293, 0.9147, 0.2775, 0.9147, 0.4602, 0.7554, 0.4564, 0.7796, 0.3984, 0.7618, 0.3992, 0.7569, 0.18, 0.9836, 0.1646, 0.9836, 0.1646, 0.9256, 0.18, 0.9256, 0.2553, 0.7311, 0.2592, 0.7554, 0.1982, 0.7538, 0.1974, 0.7489, 0.09497, 0.9241, 0.1104, 0.9241, 0.1104, 0.9851, 0.09497, 0.9851, 0.2283, 0.9217, 0.2129, 0.9217, 0.2129, 0.9088, 0.2283, 0.9088, 0.2775, 0.9147, 0.293, 0.9147, 0.293, 0.9249, 0.2775, 0.9249, 0.2499, 0.8696, 0.2344, 0.8696, 0.2344, 0.8567, 0.2499, 0.8567, 0.2264, 0.9399, 0.211, 0.9399, 0.211, 0.9256, 0.2264, 0.9256, 0.2342, 0.9639, 0.2496, 0.9639, 0.2496, 0.9782, 0.2342, 0.9782, 0.7613, 0.9735, 0.7603, 0.9753, 0.755, 0.9781, 0.753, 0.9777, 0.7487, 0.9735, 0.7484, 0.9715, 0.7511, 0.9661, 0.753, 0.9652, 0.7589, 0.9661, 0.7603, 0.9676, 0.3882, 0.7418, 0.3927, 0.744, 0.3874, 0.7518, 0.3856, 0.7509, 0.3927, 0.744, 0.3992, 0.7569, 0.3902, 0.7571, 0.3874, 0.7518, 0.3992, 0.7569, 0.3984, 0.7618, 0.3898, 0.7592, 0.3902, 0.7571, 0.3984, 0.7618, 0.3882, 0.772, 0.3856, 0.7634, 0.3898, 0.7592, 0.3882, 0.772, 0.3833, 0.7728, 0.3836, 0.7637, 0.3856, 0.7634, 0.3833, 0.7728, 0.3705, 0.7662, 0.3782, 0.761, 0.3836, 0.7637, 0.3705, 0.7662, 0.3682, 0.7618, 0.3773, 0.7592, 0.3782, 0.761, 0.3682, 0.7618, 0.3705, 0.7476, 0.3782, 0.7533, 0.3773, 0.7592, 0.3705, 0.7476, 0.374, 0.744, 0.3797, 0.7518, 0.3782, 0.7533, 0.374, 0.744, 0.3882, 0.7418, 0.3856, 0.7509, 0.3797, 0.7518, 0.5881, 0.9458, 0.5899, 0.9458, 0.5899, 0.9613, 0.5881, 0.9613, 0.5976, 0.9458, 0.6029, 0.9458, 0.6029, 0.9613, 0.5976, 0.9613, 0.6029, 0.9458, 0.605, 0.9458, 0.605, 0.9613, 0.6029, 0.9613, 0.605, 0.9458, 0.6092, 0.9458, 0.6092, 0.9613, 0.605, 0.9613, 0.617, 0.9594, 0.619, 0.9594, 0.619, 0.9749, 0.617, 0.9749, 0.619, 0.9594, 0.6243, 0.9594, 0.6243, 0.9749, 0.619, 0.9749, 0.6305, 0.9594, 0.6323, 0.9594, 0.6323, 0.9749, 0.6305, 0.9749, 0.6323, 0.9594, 0.6382, 0.9594, 0.6382, 0.9749, 0.6323, 0.9749, 0.6382, 0.9594, 0.6397, 0.9594, 0.6397, 0.9749, 0.6382, 0.9749, 0.5822, 0.9458, 0.5881, 0.9458, 0.5881, 0.9613, 0.5822, 0.9613, 0.06576, 0.8959, 0.08122, 0.8959, 0.08122, 0.9202, 0.06576, 0.9202, 0.06576, 0.8741, 0.08122, 0.8741, 0.08122, 0.8959, 0.06576, 0.8959, 0.06576, 0.8567, 0.08122, 0.8567, 0.08122, 0.8741, 0.06576, 0.8741, 0.4565, 0.9028, 0.472, 0.9028, 0.472, 0.927, 0.4565, 0.927, 0.4565, 0.8786, 0.472, 0.8786, 0.472, 0.9028, 0.4565, 0.9028, 0.4565, 0.8567, 0.472, 0.8567, 0.472, 0.8786, 0.4565, 0.8786, 0.4781, 0.9052, 0.4935, 0.9052, 0.4935, 0.927, 0.4781, 0.927, 0.4781, 0.8809, 0.4935, 0.8809, 0.4935, 0.9052, 0.4781, 0.9052, 0.4781, 0.8567, 0.4935, 0.8567, 0.4935, 0.8809, 0.4781, 0.8809, 0.04421, 0.867, 0.05967, 0.867, 0.05967, 0.8844, 0.04421, 0.8844, 0.04421, 0.8452, 0.05967, 0.8452, 0.05967, 0.867, 0.04421, 0.867, 0.04421, 0.8209, 0.05967, 0.8209, 0.05967, 0.8452, 0.04421, 0.8452, 0.559, 0.9453, 0.5744, 0.9453, 0.5744, 0.9671, 0.559, 0.9671, 0.327, 0.9511, 0.3424, 0.9511, 0.3424, 0.9685, 0.327, 0.9685, 0.327, 0.9293, 0.3424, 0.9293, 0.3424, 0.9511, 0.327, 0.9511, 0.6574, 0.7311, 0.6755, 0.7253, 0.6802, 0.7554, 0.6613, 0.7554, 0.6463, 0.7093, 0.6616, 0.6981, 0.6755, 0.7253, 0.6574, 0.7311, 0.6289, 0.6919, 0.6401, 0.6766, 0.6616, 0.6981, 0.6463, 0.7093, 0.6071, 0.6808, 0.6129, 0.6627, 0.6401, 0.6766, 0.6289, 0.6919, 0.5829, 0.6769, 0.5829, 0.658, 0.6129, 0.6627, 0.6071, 0.6808, 0.5586, 0.6808, 0.5528, 0.6627, 0.5829, 0.658, 0.5829, 0.6769, 0.5368, 0.6919, 0.5256, 0.6766, 0.5528, 0.6627, 0.5586, 0.6808, 0.5194, 0.7093, 0.5041, 0.6981, 0.5256, 0.6766, 0.5368, 0.6919, 0.5083, 0.7311, 0.4903, 0.7253, 0.5041, 0.6981, 0.5194, 0.7093, 0.5044, 0.7554, 0.4855, 0.7554, 0.4903, 0.7253, 0.5083, 0.7311, 0.5083, 0.7796, 0.4903, 0.7855, 0.4855, 0.7554, 0.5044, 0.7554, 0.5194, 0.8015, 0.5041, 0.8126, 0.4903, 0.7855, 0.5083, 0.7796, 0.5368, 0.8188, 0.5256, 0.8341, 0.5041, 0.8126, 0.5194, 0.8015, 0.5586, 0.8299, 0.5528, 0.848, 0.5256, 0.8341, 0.5368, 0.8188, 0.5829, 0.8338, 0.5829, 0.8527, 0.5528, 0.848, 0.5586, 0.8299, 0.6071, 0.8299, 0.6129, 0.848, 0.5829, 0.8527, 0.5829, 0.8338, 0.6289, 0.8188, 0.6401, 0.8341, 0.6129, 0.848, 0.6071, 0.8299, 0.6463, 0.8015, 0.6616, 0.8126, 0.6401, 0.8341, 0.6289, 0.8188, 0.6574, 0.7796, 0.6755, 0.7855, 0.6616, 0.8126, 0.6463, 0.8015, 0.6613, 0.7554, 0.6802, 0.7554, 0.6755, 0.7855, 0.6574, 0.7796, 0.932, 0.7569, 0.9224, 0.7569, 0.9224, 0.7268, 0.932, 0.7268, 0.932, 0.7841, 0.9224, 0.7841, 0.9224, 0.7569, 0.932, 0.7569, 0.932, 0.8056, 0.9224, 0.8056, 0.9224, 0.7841, 0.932, 0.7841, 0.7489, 0.8739, 0.7393, 0.8739, 0.7393, 0.8468, 0.7489, 0.8468, 0.7489, 0.904, 0.7393, 0.904, 0.7393, 0.8739, 0.7489, 0.8739, 0.7489, 0.9341, 0.7393, 0.9341, 0.7393, 0.904, 0.7489, 0.904, 0.7489, 0.9612, 0.7393, 0.9612, 0.7393, 0.9341, 0.7489, 0.9341, 0.9494, 0.6696, 0.9398, 0.6696, 0.9398, 0.648, 0.9494, 0.648, 0.9494, 0.6967, 0.9398, 0.6967, 0.9398, 0.6696, 0.9494, 0.6696, 0.9494, 0.7268, 0.9398, 0.7268, 0.9398, 0.6967, 0.9494, 0.6967, 0.9494, 0.7569, 0.9398, 0.7569, 0.9398, 0.7268, 0.9494, 0.7268, 0.9494, 0.7841, 0.9398, 0.7841, 0.9398, 0.7569, 0.9494, 0.7569, 0.9494, 0.8056, 0.9398, 0.8056, 0.9398, 0.7841, 0.9494, 0.7841, 0.7332, 0.8739, 0.7236, 0.8739, 0.7236, 0.8468, 0.7332, 0.8468, 0.7332, 0.904, 0.7236, 0.904, 0.7236, 0.8739, 0.7332, 0.8739, 0.7332, 0.9341, 0.7236, 0.9341, 0.7236, 0.904, 0.7332, 0.904, 0.7332, 0.9612, 0.7236, 0.9612, 0.7236, 0.9341, 0.7332, 0.9341, 0.932, 0.6696, 0.9224, 0.6696, 0.9224, 0.648, 0.932, 0.648, 0.932, 0.6967, 0.9224, 0.6967, 0.9224, 0.6696, 0.932, 0.6696, 0.932, 0.7268, 0.9224, 0.7268, 0.9224, 0.6967, 0.932, 0.6967, 0.8765, 0.7755, 0.8585, 0.7697, 0.8623, 0.7454, 0.8813, 0.7454, 0.8627, 0.8027, 0.8474, 0.7915, 0.8585, 0.7697, 0.8765, 0.7755, 0.8412, 0.8242, 0.83, 0.8089, 0.8474, 0.7915, 0.8627, 0.8027, 0.814, 0.838, 0.8082, 0.82, 0.83, 0.8089, 0.8412, 0.8242, 0.7839, 0.8428, 0.7839, 0.8239, 0.8082, 0.82, 0.814, 0.838, 0.7538, 0.838, 0.7597, 0.82, 0.7839, 0.8239, 0.7839, 0.8428, 0.7267, 0.8242, 0.7378, 0.8089, 0.7597, 0.82, 0.7538, 0.838, 0.7051, 0.8027, 0.7205, 0.7915, 0.7378, 0.8089, 0.7267, 0.8242, 0.6913, 0.7755, 0.7093, 0.7697, 0.7205, 0.7915, 0.7051, 0.8027, 0.6866, 0.7454, 0.7055, 0.7454, 0.7093, 0.7697, 0.6913, 0.7755, 0.6913, 0.7153, 0.7093, 0.7212, 0.7055, 0.7454, 0.6866, 0.7454, 0.7051, 0.6882, 0.7205, 0.6993, 0.7093, 0.7212, 0.6913, 0.7153, 0.7267, 0.6666, 0.7378, 0.682, 0.7205, 0.6993, 0.7051, 0.6882, 0.7538, 0.6528, 0.7597, 0.6708, 0.7378, 0.682, 0.7267, 0.6666, 0.7839, 0.648, 0.7839, 0.667, 0.7597, 0.6708, 0.7538, 0.6528, 0.814, 0.6528, 0.8082, 0.6708, 0.7839, 0.667, 0.7839, 0.648, 0.8412, 0.6666, 0.83, 0.682, 0.8082, 0.6708, 0.814, 0.6528, 0.8627, 0.6882, 0.8474, 0.6993, 0.83, 0.682, 0.8412, 0.6666, 0.8765, 0.7153, 0.8585, 0.7212, 0.8474, 0.6993, 0.8627, 0.6882, 0.8813, 0.7454, 0.8623, 0.7454, 0.8585, 0.7212, 0.8765, 0.7153, 0.8082, 0.82, 0.7904, 0.759, 0.7948, 0.7567, 0.83, 0.8089, 0.1913, 0.9217, 0.1913, 0.8696, 0.2068, 0.8696, 0.2068, 0.9217, 0.6289, 0.6919, 0.5937, 0.744, 0.5893, 0.7418, 0.6071, 0.6808, 0.04083, 0.8883, 0.04083, 0.9494, 0.02537, 0.9494, 0.02537, 0.8883, 0.7205, 0.7915, 0.7726, 0.7532, 0.7761, 0.7567, 0.7378, 0.8089, 0.2806, 0.9818, 0.2806, 0.9435, 0.296, 0.9435, 0.296, 0.9818, 0.5368, 0.6919, 0.5751, 0.744, 0.5715, 0.7476, 0.5194, 0.7093, 0.2728, 0.9288, 0.2728, 0.9671, 0.2574, 0.9671, 0.2574, 0.9288, 0.7205, 0.6993, 0.7726, 0.7346, 0.7704, 0.739, 0.7093, 0.7212, 0.1182, 0.9854, 0.1182, 0.9244, 0.1336, 0.9244, 0.1336, 0.9854, 0.5083, 0.7796, 0.5693, 0.7618, 0.5715, 0.7662, 0.5194, 0.8015, 0.1852, 0.8567, 0.1852, 0.9088, 0.1698, 0.9088, 0.1698, 0.8567, 0.8082, 0.6708, 0.7904, 0.7288, 0.7855, 0.728, 0.7839, 0.667, 0.04857, 0.9851, 0.04857, 0.9241, 0.06403, 0.9241, 0.06403, 0.9851, 0.5829, 0.8338, 0.5844, 0.7728, 0.5893, 0.772, 0.6071, 0.8299, 0.2714, 0.8567, 0.2714, 0.9147, 0.256, 0.9147, 0.256, 0.8567, 0.8623, 0.7454, 0.8013, 0.7439, 0.8006, 0.739, 0.8585, 0.7212, 0.1878, 0.9836, 0.1878, 0.9256, 0.2032, 0.9256, 0.2032, 0.9836, 0.6574, 0.7796, 0.5995, 0.7618, 0.6003, 0.7569, 0.6613, 0.7554, 0.1568, 0.9244, 0.1568, 0.9854, 0.1414, 0.9854, 0.1414, 0.9244, 0.1698, 0.9217, 0.1698, 0.9088, 0.1852, 0.9088, 0.1852, 0.9217, 0.2714, 0.9147, 0.2714, 0.9249, 0.256, 0.9249, 0.256, 0.9147, 0.1913, 0.8696, 0.1913, 0.8567, 0.2068, 0.8567, 0.2068, 0.8696, 0.2806, 0.9435, 0.2806, 0.9293, 0.296, 0.9293, 0.296, 0.9435, 0.2728, 0.9671, 0.2728, 0.9813, 0.2574, 0.9813, 0.2574, 0.9671, 0.776, 0.9781, 0.7701, 0.9771, 0.7687, 0.9757, 0.7678, 0.9698, 0.7687, 0.9679, 0.774, 0.9652, 0.776, 0.9655, 0.7803, 0.9698, 0.7806, 0.9718, 0.7779, 0.9771, 0.7904, 0.759, 0.7877, 0.7499, 0.7895, 0.749, 0.7948, 0.7567, 0.7948, 0.7567, 0.7895, 0.749, 0.7923, 0.7437, 0.8013, 0.7439, 0.8013, 0.7439, 0.7923, 0.7437, 0.7919, 0.7416, 0.8006, 0.739, 0.8006, 0.739, 0.7919, 0.7416, 0.7877, 0.7374, 0.7904, 0.7288, 0.7904, 0.7288, 0.7877, 0.7374, 0.7857, 0.7371, 0.7855, 0.728, 0.7855, 0.728, 0.7857, 0.7371, 0.7804, 0.7398, 0.7726, 0.7346, 0.7726, 0.7346, 0.7804, 0.7398, 0.7794, 0.7416, 0.7704, 0.739, 0.7704, 0.739, 0.7794, 0.7416, 0.7804, 0.7475, 0.7726, 0.7532, 0.7726, 0.7532, 0.7804, 0.7475, 0.7818, 0.749, 0.7761, 0.7567, 0.7761, 0.7567, 0.7818, 0.749, 0.7877, 0.7499, 0.7904, 0.759, 0.6519, 0.9749, 0.6519, 0.9594, 0.6537, 0.9594, 0.6537, 0.9749, 0.6614, 0.9749, 0.6614, 0.9594, 0.6667, 0.9594, 0.6667, 0.9749, 0.6667, 0.9749, 0.6667, 0.9594, 0.6688, 0.9594, 0.6688, 0.9749, 0.6688, 0.9749, 0.6688, 0.9594, 0.673, 0.9594, 0.673, 0.9749, 0.6808, 0.9749, 0.6808, 0.9594, 0.6828, 0.9594, 0.6828, 0.9749, 0.6828, 0.9749, 0.6828, 0.9594, 0.6881, 0.9594, 0.6881, 0.9749, 0.6943, 0.965, 0.6943, 0.9495, 0.6961, 0.9495, 0.6961, 0.965, 0.6961, 0.965, 0.6961, 0.9495, 0.702, 0.9495, 0.702, 0.965, 0.702, 0.965, 0.702, 0.9495, 0.7035, 0.9495, 0.7035, 0.965, 0.646, 0.9749, 0.646, 0.9594, 0.6519, 0.9594, 0.6519, 0.9749, 0.3502, 0.9293, 0.3581, 0.9293, 0.3581, 0.9629, 0.3502, 0.9629, 0.501, 0.001992, 0.5089, 0.001992, 0.5089, 0.3344, 0.501, 0.3344, 0.3656, 0.9293, 0.3736, 0.9293, 0.3736, 0.9629, 0.3656, 0.9629, 0.5164, 0.001992, 0.5244, 0.001992, 0.5244, 0.3344, 0.5164, 0.3344, 0.5319, 0.3344, 0.5319, 0.001992, 0.5655, 0.001992, 0.5655, 0.3344, 0.5725, 0.3344, 0.5725, 0.001992, 0.6061, 0.001992, 0.6061, 0.3344, 0.3811, 0.9293, 0.3891, 0.9293, 0.3891, 0.9629, 0.3811, 0.9629, 0.6131, 0.001992, 0.6211, 0.001992, 0.6211, 0.3344, 0.6131, 0.3344, 0.3966, 0.9293, 0.4045, 0.9293, 0.4045, 0.9629, 0.3966, 0.9629, 0.6286, 0.001992, 0.6365, 0.001992, 0.6365, 0.3344, 0.6286, 0.3344, 0.644, 0.3344, 0.644, 0.001992, 0.6777, 0.001992, 0.6777, 0.3344, 0.6846, 0.3344, 0.6846, 0.001992, 0.7183, 0.001992, 0.7183, 0.3344, 0.412, 0.9293, 0.42, 0.9293, 0.42, 0.9629, 0.412, 0.9629, 0.7252, 0.001992, 0.7332, 0.001992, 0.7332, 0.3344, 0.7252, 0.3344, 0.4275, 0.9293, 0.4355, 0.9293, 0.4355, 0.9629, 0.4275, 0.9629, 0.7407, 0.001992, 0.7487, 0.001992, 0.7487, 0.3344, 0.7407, 0.3344, 0.7562, 0.3344, 0.7562, 0.001992, 0.7898, 0.001992, 0.7898, 0.3344, 0.7968, 0.3344, 0.7968, 0.001992, 0.8304, 0.001992, 0.8304, 0.3344, 0.443, 0.9293, 0.4509, 0.9293, 0.4509, 0.9629, 0.443, 0.9629, 0.8373, 0.001992, 0.8453, 0.001992, 0.8453, 0.3344, 0.8373, 0.3344, 0.4584, 0.931, 0.4664, 0.931, 0.4664, 0.9646, 0.4584, 0.9646, 0.8528, 0.001992, 0.8608, 0.001992, 0.8608, 0.3344, 0.8528, 0.3344, 0.8683, 0.3344, 0.8683, 0.001992, 0.9019, 0.001992, 0.9019, 0.3344, 0.9089, 0.3344, 0.9089, 0.001992, 0.9425, 0.001992, 0.9425, 0.3344, 0.2606, 0.4192, 0.2663, 0.4192, 0.2663, 0.5408, 0.2606, 0.5408, 0.1843, 0.001992, 0.1843, 0.3545, 0.06276, 0.3545, 0.06276, 0.001992, 0.2487, 0.4192, 0.2545, 0.4192, 0.2545, 0.5408, 0.2487, 0.5408, 0.4339, 0.001992, 0.4339, 0.3545, 0.3123, 0.3545, 0.3123, 0.001992, 0.9495, 0.3344, 0.9495, 0.001992, 0.9553, 0.001992, 0.9553, 0.3344, 0.963, 0.3344, 0.963, 0.001992, 0.9688, 0.001992, 0.9688, 0.3344, 0.2516, 0.001992, 0.3123, 0.001992, 0.3123, 0.3545, 0.2516, 0.3344, 0.2487, 0.6016, 0.2487, 0.5408, 0.2545, 0.5408, 0.2545, 0.6016, 0.001976, 0.02206, 0.06276, 0.001992, 0.06276, 0.3545, 0.001976, 0.3545, 0.2606, 0.6016, 0.2606, 0.5408, 0.2663, 0.5408, 0.2663, 0.6016, 0.2663, 0.4192, 0.2606, 0.4192, 0.2606, 0.3585, 0.2663, 0.3585, 0.1843, 0.3545, 0.1843, 0.001992, 0.2451, 0.02206, 0.2451, 0.3545, 0.2545, 0.4192, 0.2487, 0.4192, 0.2487, 0.3585, 0.2545, 0.3585, 0.4339, 0.3545, 0.4339, 0.001992, 0.4947, 0.001992, 0.4947, 0.3344, 0.4739, 0.931, 0.4819, 0.931, 0.4819, 0.9646, 0.4739, 0.9646, 0.2146, 0.4113, 0.2226, 0.4113, 0.2226, 0.5329, 0.2146, 0.5329, 0.4973, 0.9646, 0.4894, 0.9646, 0.4894, 0.931, 0.4973, 0.931, 0.2085, 0.5329, 0.2005, 0.5329, 0.2005, 0.4113, 0.2085, 0.4113, 0.1407, 0.4113, 0.1744, 0.4113, 0.1744, 0.5329, 0.1407, 0.5329, 0.1346, 0.5329, 0.101, 0.5329, 0.101, 0.4113, 0.1346, 0.4113, 0.2347, 0.3585, 0.2426, 0.3585, 0.2226, 0.4113, 0.2146, 0.4113, 0.1744, 0.3585, 0.1744, 0.4113, 0.1407, 0.4113, 0.1407, 0.3585, 0.2085, 0.4113, 0.2005, 0.4113, 0.1805, 0.3585, 0.1884, 0.3585, 0.1346, 0.4113, 0.101, 0.4113, 0.101, 0.3585, 0.1346, 0.3585, 0.1884, 0.5857, 0.1805, 0.5857, 0.2005, 0.5329, 0.2085, 0.5329, 0.1407, 0.5329, 0.1744, 0.5329, 0.1744, 0.5857, 0.1407, 0.5857, 0.2146, 0.5329, 0.2226, 0.5329, 0.2426, 0.5857, 0.2347, 0.5857, 0.101, 0.5857, 0.101, 0.5329, 0.1346, 0.5329, 0.1346, 0.5857, 0.5048, 0.931, 0.5128, 0.931, 0.5128, 0.9646, 0.5048, 0.9646, 0.06684, 0.4113, 0.07482, 0.4113, 0.07482, 0.5329, 0.06684, 0.5329, 0.5283, 0.9646, 0.5203, 0.9646, 0.5203, 0.931, 0.5283, 0.931, 0.06076, 0.5329, 0.05278, 0.5329, 0.05278, 0.4113, 0.06076, 0.4113, 0.001976, 0.6426, 0.03563, 0.6426, 0.03563, 0.7641, 0.001976, 0.7641, 0.07642, 0.7641, 0.04277, 0.7641, 0.04277, 0.6426, 0.07642, 0.6426, 0.08692, 0.3585, 0.09489, 0.3585, 0.07482, 0.4113, 0.06684, 0.4113, 0.03563, 0.5897, 0.03563, 0.6426, 0.001976, 0.6426, 0.001976, 0.5897, 0.06076, 0.4113, 0.05278, 0.4113, 0.03271, 0.3585, 0.04069, 0.3585, 0.07642, 0.6426, 0.04277, 0.6426, 0.04277, 0.5897, 0.07642, 0.5897, 0.04069, 0.5857, 0.03271, 0.5857, 0.05278, 0.5329, 0.06076, 0.5329, 0.001976, 0.7641, 0.03563, 0.7641, 0.03563, 0.817, 0.001976, 0.817, 0.06684, 0.5329, 0.07482, 0.5329, 0.09489, 0.5857, 0.08692, 0.5857, 0.04277, 0.817, 0.04277, 0.7641, 0.07642, 0.7641, 0.07642, 0.817, 0.7054, 0.8468, 0.7175, 0.8468, 0.7175, 0.9456, 0.7054, 0.9456, 0.7871, 0.998, 0.7871, 0.9859, 0.7972, 0.9859, 0.7972, 0.998, 0.6872, 0.8468, 0.6993, 0.8468, 0.6993, 0.9456, 0.6872, 0.9456, 0.8045, 0.998, 0.8045, 0.9859, 0.8146, 0.9859, 0.8146, 0.998, 0.671, 0.8567, 0.6812, 0.8567, 0.6812, 0.9555, 0.671, 0.9555, 0.6548, 0.8567, 0.6649, 0.8567, 0.6649, 0.9555, 0.6548, 0.9555, 0.6366, 0.8703, 0.6487, 0.8703, 0.6487, 0.9555, 0.6366, 0.9555, 0.8219, 0.998, 0.8219, 0.9859, 0.832, 0.9859, 0.832, 0.998, 0.6003, 0.8567, 0.6124, 0.8567, 0.6124, 0.9419, 0.6003, 0.9419, 0.8676, 0.6339, 0.8797, 0.6339, 0.8797, 0.6441, 0.8676, 0.6441, 0.9048, 0.9448, 0.9048, 0.9346, 0.99, 0.9346, 0.99, 0.9448, 0.7763, 0.3485, 0.7763, 0.3384, 0.8615, 0.3384, 0.8615, 0.3485, 0.6366, 0.8567, 0.6487, 0.8567, 0.6487, 0.8703, 0.6366, 0.8703, 0.8912, 0.9448, 0.8912, 0.9346, 0.9048, 0.9346, 0.9048, 0.9448, 0.7098, 0.9652, 0.7218, 0.9652, 0.7218, 0.9788, 0.7098, 0.9788, 0.7627, 0.3485, 0.7627, 0.3384, 0.7763, 0.3384, 0.7763, 0.3485, 0.4426, 0.4835, 0.4547, 0.4835, 0.4547, 0.4954, 0.4426, 0.4954, 0.9214, 0.5089, 0.9093, 0.5089, 0.9093, 0.497, 0.9214, 0.497, 0.7627, 0.4736, 0.7763, 0.4736, 0.7763, 0.4854, 0.7627, 0.4854, 0.9048, 0.9346, 0.8912, 0.9346, 0.8912, 0.8096, 0.9048, 0.8096, 0.8797, 0.6339, 0.8676, 0.6339, 0.9093, 0.5089, 0.9214, 0.5089, 0.7627, 0.3485, 0.7763, 0.3485, 0.7763, 0.4736, 0.7627, 0.4736, 0.4009, 0.3585, 0.413, 0.3585, 0.4547, 0.4835, 0.4426, 0.4835, 0.4426, 0.4954, 0.4547, 0.4954, 0.4547, 0.58, 0.4426, 0.58, 0.7627, 0.4854, 0.7763, 0.4854, 0.7763, 0.5701, 0.7627, 0.5701, 0.9214, 0.497, 0.9093, 0.497, 0.9093, 0.4124, 0.9214, 0.4124, 0.576, 0.9413, 0.5624, 0.9413, 0.5624, 0.8567, 0.576, 0.8567, 0.4504, 0.9253, 0.4368, 0.9253, 0.4368, 0.8567, 0.4504, 0.8567, 0.9214, 0.5089, 0.9214, 0.497, 0.99, 0.497, 0.99, 0.5089, 0.4308, 0.9253, 0.4172, 0.9253, 0.4172, 0.8567, 0.4308, 0.8567, 0.4547, 0.4954, 0.4547, 0.4835, 0.5233, 0.4835, 0.5233, 0.4954, 0.4426, 0.58, 0.4547, 0.58, 0.4547, 0.5903, 0.4426, 0.5903, 0.7627, 0.5701, 0.7763, 0.5701, 0.7763, 0.5803, 0.7627, 0.5803, 0.9214, 0.4124, 0.9093, 0.4124, 0.9093, 0.4021, 0.9214, 0.4021, 0.4426, 0.5903, 0.4547, 0.5903, 0.4547, 0.654, 0.4426, 0.654, 0.7627, 0.5803, 0.7763, 0.5803, 0.7763, 0.6441, 0.7627, 0.6441, 0.9214, 0.4021, 0.9093, 0.4021, 0.9093, 0.3384, 0.9214, 0.3384, 0.1637, 0.9205, 0.1501, 0.9205, 0.1501, 0.8567, 0.1637, 0.8567, 0.4111, 0.9253, 0.3975, 0.9253, 0.3975, 0.8567, 0.4111, 0.8567, 0.9214, 0.4124, 0.9214, 0.4021, 0.99, 0.4021, 0.99, 0.4124, 0.3914, 0.9253, 0.3778, 0.9253, 0.3778, 0.8567, 0.3914, 0.8567, 0.4547, 0.5903, 0.4547, 0.58, 0.5233, 0.58, 0.5233, 0.5903, 0.6305, 0.8703, 0.6305, 0.9555, 0.6184, 0.9555, 0.6184, 0.8703, 0.8393, 0.9859, 0.8494, 0.9859, 0.8494, 0.998, 0.8393, 0.998, 0.5942, 0.8567, 0.5942, 0.9419, 0.5821, 0.9419, 0.5821, 0.8567, 0.7566, 0.6339, 0.7566, 0.6441, 0.7446, 0.6441, 0.7446, 0.6339, 0.7999, 0.8468, 0.8851, 0.8468, 0.8851, 0.8569, 0.7999, 0.8569, 0.543, 0.6339, 0.6282, 0.6339, 0.6282, 0.6441, 0.543, 0.6441, 0.6305, 0.8567, 0.6305, 0.8703, 0.6184, 0.8703, 0.6184, 0.8567, 0.7863, 0.8468, 0.7999, 0.8468, 0.7999, 0.8569, 0.7863, 0.8569, 0.7412, 0.9652, 0.7412, 0.9788, 0.7291, 0.9788, 0.7291, 0.9652, 0.5294, 0.6339, 0.543, 0.6339, 0.543, 0.6441, 0.5294, 0.6441, 0.3531, 0.4835, 0.3531, 0.4954, 0.341, 0.4954, 0.341, 0.4835, 0.7028, 0.5089, 0.7028, 0.497, 0.7149, 0.497, 0.7149, 0.5089, 0.5294, 0.5089, 0.5294, 0.497, 0.543, 0.497, 0.543, 0.5089, 0.7999, 0.8569, 0.7999, 0.982, 0.7863, 0.982, 0.7863, 0.8569, 0.7446, 0.6339, 0.7028, 0.5089, 0.7149, 0.5089, 0.7566, 0.6339, 0.5294, 0.6339, 0.5294, 0.5089, 0.543, 0.5089, 0.543, 0.6339, 0.3948, 0.3585, 0.3531, 0.4835, 0.341, 0.4835, 0.3827, 0.3585, 0.3531, 0.4954, 0.3531, 0.58, 0.341, 0.58, 0.341, 0.4954, 0.5294, 0.497, 0.5294, 0.4124, 0.543, 0.4124, 0.543, 0.497, 0.7028, 0.497, 0.7028, 0.4124, 0.7149, 0.4124, 0.7149, 0.497, 0.5563, 0.8567, 0.5563, 0.9413, 0.5427, 0.9413, 0.5427, 0.8567, 0.3717, 0.8567, 0.3717, 0.9253, 0.3581, 0.9253, 0.3581, 0.8567, 0.7028, 0.5089, 0.6343, 0.5089, 0.6343, 0.497, 0.7028, 0.497, 0.352, 0.8567, 0.352, 0.9253, 0.3384, 0.9253, 0.3384, 0.8567, 0.341, 0.4954, 0.2724, 0.4954, 0.2724, 0.4835, 0.341, 0.4835, 0.3531, 0.58, 0.3531, 0.5903, 0.341, 0.5903, 0.341, 0.58, 0.5294, 0.4124, 0.5294, 0.4021, 0.543, 0.4021, 0.543, 0.4124, 0.7028, 0.4124, 0.7028, 0.4021, 0.7149, 0.4021, 0.7149, 0.4124, 0.3531, 0.5903, 0.3531, 0.654, 0.341, 0.654, 0.341, 0.5903, 0.5294, 0.4021, 0.5294, 0.3384, 0.543, 0.3384, 0.543, 0.4021, 0.7028, 0.4021, 0.7028, 0.3384, 0.7149, 0.3384, 0.7149, 0.4021, 0.144, 0.8567, 0.144, 0.9205, 0.1304, 0.9205, 0.1304, 0.8567, 0.3323, 0.8567, 0.3323, 0.9253, 0.3187, 0.9253, 0.3187, 0.8567, 0.7028, 0.4124, 0.6343, 0.4124, 0.6343, 0.4021, 0.7028, 0.4021, 0.3126, 0.8567, 0.3126, 0.9253, 0.299, 0.9253, 0.299, 0.8567, 0.341, 0.5903, 0.2724, 0.5903, 0.2724, 0.58, 0.341, 0.58])
me_untitled_001.materials.append(mat_marrom_001)
me_untitled_001.use_remesh_preserve_volume = False
me_untitled_001.use_remesh_preserve_attributes = False
me_untitled_001.use_mirror_vertex_groups = False
me_untitled_001.update()
me_untitled_001.normals_split_custom_set([tuple(v) for v in zip(*[iter([0.0, -0.8646, 0.5024, 0.0, -0.9326, 0.361, 0.0, -0.9326, 0.361, 0.0, -0.8646, 0.5024, 0.0, -0.6671, 0.745, 0.0, -0.8646, 0.5024, 0.0, -0.8646, 0.5024, 0.0, -0.6671, 0.745, 0.0, -0.5423, 0.8402, 0.0, -0.6671, 0.745, 0.0, -0.6671, 0.745, 0.0, -0.5423, 0.8402, 0.0, 0.2106, 0.9776, 0.0, 0.05512, 0.9985, 0.0, 0.05512, 0.9985, 0.0, 0.2106, 0.9776, 0.0, 0.5024, 0.8646, 0.0, 0.2106, 0.9776, 0.0, 0.2106, 0.9776, 0.0, 0.5024, 0.8646, 0.0, 0.6315, 0.7754, 0.0, 0.5024, 0.8646, 0.0, 0.5024, 0.8646, 0.0, 0.6315, 0.7754, 0.0, 0.9948, 0.1018, 0.0, 0.9666, 0.2561, 0.0, 0.9666, 0.2561, 0.0, 0.9948, 0.1018, 0.0, 0.9776, -0.2106, 0.0, 0.9948, 0.1018, 0.0, 0.9948, 0.1018, 0.0, 0.9776, -0.2106, 0.0, 0.9326, -0.361, 0.0, 0.9776, -0.2106, 0.0, 0.9776, -0.2106, 0.0, 0.9326, -0.361, 0.0, 0.4042, -0.9147, 0.0, 0.5423, -0.8402, 0.0, 0.5423, -0.8402, 0.0, 0.4042, -0.9147, 0.0, 0.1018, -0.9948, 0.0, 0.4042, -0.9147, 0.0, 0.4042, -0.9147, 0.0, 0.1018, -0.9948, 0.0, -0.05512, -0.9985, 0.0, 0.1018, -0.9948, 0.0, 0.1018, -0.9948, 0.0, -0.05512, -0.9985, 0.0, -0.745, -0.6671, 0.0, -0.6315, -0.7754, 0.0, -0.6315, -0.7754, 0.0, -0.745, -0.6671, 0.0, -0.9147, -0.4042, 0.0, -0.745, -0.6671, 0.0, -0.745, -0.6671, 0.0, -0.9147, -0.4042, 0.0, -0.9666, -0.2561, 0.0, -0.9147, -0.4042, 0.0, -0.9147, -0.4042, 0.0, -0.9666, -0.2561, -0.9858, 0.145, -0.08428, -0.9858, 0.164, -0.03533, -0.9858, 0.164, -0.03533, -0.9858, 0.145, -0.08428, -0.9858, 0.1119, -0.125, -0.9858, 0.145, -0.08428, -0.9858, 0.145, -0.08428, -0.9858, 0.1119, -0.125, -0.9858, 0.0678, -0.1534, -0.9858, 0.1119, -0.125, -0.9858, 0.1119, -0.125, -0.9858, 0.0678, -0.1534, -0.9858, 0.01707, -0.1669, -0.9858, 0.0678, -0.1534, -0.9858, 0.0678, -0.1534, -0.9858, 0.01707, -0.1669, -0.9858, -0.03533, -0.164, -0.9858, 0.01707, -0.1669, -0.9858, 0.01707, -0.1669, -0.9858, -0.03533, -0.164, -0.9858, -0.08428, -0.145, -0.9858, -0.03533, -0.164, -0.9858, -0.03533, -0.164, -0.9858, -0.08428, -0.145, -0.9858, -0.125, -0.1119, -0.9858, -0.08428, -0.145, -0.9858, -0.08428, -0.145, -0.9858, -0.125, -0.1119, -0.9858, -0.1534, -0.0678, -0.9858, -0.125, -0.1119, -0.9858, -0.125, -0.1119, -0.9858, -0.1534, -0.0678, -0.9858, -0.1669, -0.01707, -0.9858, -0.1534, -0.0678, -0.9858, -0.1534, -0.0678, -0.9858, -0.1669, -0.01707, -0.9858, -0.164, 0.03533, -0.9858, -0.1669, -0.01707, -0.9858, -0.1669, -0.01707, -0.9858, -0.164, 0.03533, -0.9858, -0.145, 0.08428, -0.9858, -0.164, 0.03533, -0.9858, -0.164, 0.03533, -0.9858, -0.145, 0.08428, -0.9858, -0.1119, 0.125, -0.9858, -0.145, 0.08428, -0.9858, -0.145, 0.08428, -0.9858, -0.1119, 0.125, -0.9858, -0.0678, 0.1534, -0.9858, -0.1119, 0.125, -0.9858, -0.1119, 0.125, -0.9858, -0.0678, 0.1534, -0.9858, -0.01707, 0.1669, -0.9858, -0.0678, 0.1534, -0.9858, -0.0678, 0.1534, -0.9858, -0.01707, 0.1669, -0.9858, 0.03533, 0.164, -0.9858, -0.01707, 0.1669, -0.9858, -0.01707, 0.1669, -0.9858, 0.03533, 0.164, -0.9858, 0.08428, 0.145, -0.9858, 0.03533, 0.164, -0.9858, 0.03533, 0.164, -0.9858, 0.08428, 0.145, -0.9858, 0.125, 0.1119, -0.9858, 0.08428, 0.145, -0.9858, 0.08428, 0.145, -0.9858, 0.125, 0.1119, -0.9858, 0.1534, 0.0678, -0.9858, 0.125, 0.1119, -0.9858, 0.125, 0.1119, -0.9858, 0.1534, 0.0678, -0.9858, 0.1669, 0.01707, -0.9858, 0.1534, 0.0678, -0.9858, 0.1534, 0.0678, -0.9858, 0.1669, 0.01707, -0.9858, 0.164, -0.03533, -0.9858, 0.1669, 0.01707, -0.9858, 0.1669, 0.01707, -0.9858, 0.164, -0.03533, 0.0, 0.8646, -0.5024, 0.0, 0.9776, -0.2106, 0.0, 0.9776, -0.2106, 0.0, 0.8646, -0.5024, 0.0, 0.6671, -0.745, 0.0, 0.8646, -0.5024, 0.0, 0.8646, -0.5024, 0.0, 0.6671, -0.745, 0.0, 0.4042, -0.9147, 0.0, 0.6671, -0.745, 0.0, 0.6671, -0.745, 0.0, 0.4042, -0.9147, 0.0, 0.1018, -0.9948, 0.0, 0.4042, -0.9147, 0.0, 0.4042, -0.9147, 0.0, 0.1018, -0.9948, 0.0, -0.2106, -0.9776, 0.0, 0.1018, -0.9948, 0.0, 0.1018, -0.9948, 0.0, -0.2106, -0.9776, 0.0, -0.5024, -0.8646, 0.0, -0.2106, -0.9776, 0.0, -0.2106, -0.9776, 0.0, -0.5024, -0.8646, 0.0, -0.745, -0.6671, 0.0, -0.5024, -0.8646, 0.0, -0.5024, -0.8646, 0.0, -0.745, -0.6671, 0.0, -0.9147, -0.4042, 0.0, -0.745, -0.6671, 0.0, -0.745, -0.6671, 0.0, -0.9147, -0.4042, 0.0, -0.9948, -0.1018, 0.0, -0.9147, -0.4042, 0.0, -0.9147, -0.4042, 0.0, -0.9948, -0.1018, 0.0, -0.9776, 0.2106, 0.0, -0.9948, -0.1018, 0.0, -0.9948, -0.1018, 0.0, -0.9776, 0.2106, 0.0, -0.8646, 0.5024, 0.0, -0.9776, 0.2106, 0.0, -0.9776, 0.2106, 0.0, -0.8646, 0.5024, 0.0, -0.6671, 0.745, 0.0, -0.8646, 0.5024, 0.0, -0.8646, 0.5024, 0.0, -0.6671, 0.745, 0.0, -0.4042, 0.9147, 0.0, -0.6671, 0.745, 0.0, -0.6671, 0.745, 0.0, -0.4042, 0.9147, 0.0, -0.1018, 0.9948, 0.0, -0.4042, 0.9147, 0.0, -0.4042, 0.9147, 0.0, -0.1018, 0.9948, 0.0, 0.2106, 0.9776, 0.0, -0.1018, 0.9948, 0.0, -0.1018, 0.9948, 0.0, 0.2106, 0.9776, 0.0, 0.5024, 0.8646, 0.0, 0.2106, 0.9776, 0.0, 0.2106, 0.9776, 0.0, 0.5024, 0.8646, 0.0, 0.745, 0.6671, 0.0, 0.5024, 0.8646, 0.0, 0.5024, 0.8646, 0.0, 0.745, 0.6671, 0.0, 0.9147, 0.4042, 0.0, 0.745, 0.6671, 0.0, 0.745, 0.6671, 0.0, 0.9147, 0.4042, 0.0, 0.9948, 0.1018, 0.0, 0.9147, 0.4042, 0.0, 0.9147, 0.4042, 0.0, 0.9948, 0.1018, 0.0, 0.9776, -0.2106, 0.0, 0.9948, 0.1018, 0.0, 0.9948, 0.1018, 0.0, 0.9776, -0.2106, 0.9858, 0.145, -0.08428, 0.9858, 0.164, -0.03533, 0.9858, 0.164, -0.03533, 0.9858, 0.145, -0.08428, 0.9858, 0.1119, -0.125, 0.9858, 0.145, -0.08428, 0.9858, 0.145, -0.08428, 0.9858, 0.1119, -0.125, 0.9858, 0.0678, -0.1534, 0.9858, 0.1119, -0.125, 0.9858, 0.1119, -0.125, 0.9858, 0.0678, -0.1534, 0.9858, 0.01707, -0.1669, 0.9858, 0.0678, -0.1534, 0.9858, 0.0678, -0.1534, 0.9858, 0.01707, -0.1669, 0.9858, -0.03533, -0.164, 0.9858, 0.01707, -0.1669, 0.9858, 0.01707, -0.1669, 0.9858, -0.03533, -0.164, 0.9858, -0.08428, -0.145, 0.9858, -0.03533, -0.164, 0.9858, -0.03533, -0.164, 0.9858, -0.08428, -0.145, 0.9858, -0.125, -0.1119, 0.9858, -0.08428, -0.145, 0.9858, -0.08428, -0.145, 0.9858, -0.125, -0.1119, 0.9858, -0.1534, -0.0678, 0.9858, -0.125, -0.1119, 0.9858, -0.125, -0.1119, 0.9858, -0.1534, -0.0678, 0.9858, -0.1669, -0.01707, 0.9858, -0.1534, -0.0678, 0.9858, -0.1534, -0.0678, 0.9858, -0.1669, -0.01707, 0.9858, -0.164, 0.03533, 0.9858, -0.1669, -0.01707, 0.9858, -0.1669, -0.01707, 0.9858, -0.164, 0.03533, 0.9858, -0.145, 0.08428, 0.9858, -0.164, 0.03533, 0.9858, -0.164, 0.03533, 0.9858, -0.145, 0.08428, 0.9858, -0.1119, 0.125, 0.9858, -0.145, 0.08428, 0.9858, -0.145, 0.08428, 0.9858, -0.1119, 0.125, 0.9858, -0.0678, 0.1534, 0.9858, -0.1119, 0.125, 0.9858, -0.1119, 0.125, 0.9858, -0.0678, 0.1534, 0.9858, -0.01707, 0.1669, 0.9858, -0.0678, 0.1534, 0.9858, -0.0678, 0.1534, 0.9858, -0.01707, 0.1669, 0.9858, 0.03533, 0.164, 0.9858, -0.01707, 0.1669, 0.9858, -0.01707, 0.1669, 0.9858, 0.03533, 0.164, 0.9858, 0.08428, 0.145, 0.9858, 0.03533, 0.164, 0.9858, 0.03533, 0.164, 0.9858, 0.08428, 0.145, 0.9858, 0.125, 0.1119, 0.9858, 0.08428, 0.145, 0.9858, 0.08428, 0.145, 0.9858, 0.125, 0.1119, 0.9858, 0.1534, 0.0678, 0.9858, 0.125, 0.1119, 0.9858, 0.125, 0.1119, 0.9858, 0.1534, 0.0678, 0.9858, 0.1669, 0.01707, 0.9858, 0.1534, 0.0678, 0.9858, 0.1534, 0.0678, 0.9858, 0.1669, 0.01707, 0.9858, 0.164, -0.03533, 0.9858, 0.1669, 0.01707, 0.9858, 0.1669, 0.01707, 0.9858, 0.164, -0.03533, 1.0, 1.947e-07, 0.0, 1.0, 1.947e-07, 0.0, 1.0, -5.767e-07, 0.0, 1.0, -7.039e-07, 0.0, 0.0, 0.9279, 0.3729, 0.0, 0.9279, 0.3729, 0.0, 0.9279, 0.3729, 0.0, 0.9279, 0.3729, -1.0, -7.038e-07, 0.0, -1.0, -7.038e-07, 0.0, -1.0, -7.038e-07, 0.0, -1.0, -7.038e-07, 0.0, 0.0, -0.9974, -0.07152, 0.0, -0.9974, -0.07152, 0.0, -0.9974, -0.07152, 0.0, -0.9974, -0.07152, 1.0, -4.68e-07, 0.0, 1.0, -4.68e-07, 0.0, 1.0, 4.764e-07, 0.0, 1.0, 4.763e-07, 0.0, 0.0, 0.6631, -0.7485, 0.0, 0.6631, -0.7485, 0.0, 0.6631, -0.7485, 0.0, 0.6631, -0.7485, -1.0, 0.0, 0.0, -1.0, 0.0, 0.0, -1.0, 0.0, 0.0, -1.0, 0.0, 0.0, 0.0, -0.409, 0.9125, 0.0, -0.409, 0.9125, 0.0, -0.409, 0.9125, 0.0, -0.409, 0.9125, 1.0, -1.198e-07, 0.0, 1.0, -1.198e-07, 0.0, 1.0, -4.908e-07, 0.0, 1.0, -2.556e-07, 0.0, 0.0, -0.4759, -0.8795, 0.0, -0.4759, -0.8795, 0.0, -0.4759, -0.8795, 0.0, -0.4759, -0.8795, -1.0, -2.396e-07, 0.0, -1.0, -2.396e-07, 0.0, -1.0, -2.396e-07, 0.0, -1.0, -2.396e-07, 0.0, 0.0, 0.7219, 0.692, 0.0, 0.7219, 0.692, 0.0, 0.7219, 0.692, 0.0, 0.7219, 0.692, 1.0, 4.362e-07, 0.0, 1.0, 4.362e-07, 0.0, 1.0, -5.931e-07, 0.0, 1.0, -3.683e-07, 0.0, 0.0, -0.9825, 0.1861, 0.0, -0.9825, 0.1861, 0.0, -0.9825, 0.1861, 0.0, -0.9825, 0.1861, -1.0, -4.051e-07, 0.0, -1.0, -4.051e-07, 0.0, -1.0, -4.051e-07, 0.0, -1.0, -4.051e-07, 0.0, 0.0, 0.8727, -0.4883, 0.0, 0.8727, -0.4883, 0.0, 0.8727, -0.4883, 0.0, 0.8727, -0.4883, 1.0, 0.0, 0.0, 1.0, 0.0, 0.0, 1.0, 3.486e-07, 0.0, 1.0, 0.0, 0.0, 0.0, -0.08561, 0.9963, 0.0, -0.08561, 0.9963, 0.0, -0.08561, 0.9963, 0.0, -0.08561, 0.9963, -1.0, -1.246e-07, 0.0, -1.0, -1.246e-07, 0.0, -1.0, -1.246e-07, 0.0, -1.0, -1.246e-07, 0.0, 0.0, -0.2351, -0.972, 0.0, -0.2351, -0.972, 0.0, -0.2351, -0.972, 0.0, -0.2351, -0.972, 0.0, -0.2561, 0.9666, 0.0, -0.2561, 0.9666, 0.0, -0.2561, 0.9666, 0.0, -0.2561, 0.9666, 0.0, 0.8402, 0.5423, 0.0, 0.8402, 0.5423, 0.0, 0.8402, 0.5423, 0.0, 0.8402, 0.5423, 0.0, 0.7754, -0.6315, 0.0, 0.7754, -0.6315, 0.0, 0.7754, -0.6315, 0.0, 0.7754, -0.6315, 0.0, -0.361, -0.9326, 0.0, -0.361, -0.9326, 0.0, -0.361, -0.9326, 0.0, -0.361, -0.9326, 0.0, -0.9985, 0.0551, 0.0, -0.9985, 0.0551, 0.0, -0.9985, 0.0551, 0.0, -0.9985, 0.0551, 1.0, -1.14e-07, 0.0, 1.0, -1.14e-07, 0.0, 1.0, -1.14e-07, 0.0, 1.0, -1.14e-07, 0.0, 1.0, -1.14e-07, 0.0, 1.0, -1.14e-07, 0.0, 1.0, -1.14e-07, 0.0, 1.0, -1.14e-07, 0.0, 1.0, -1.14e-07, 0.0, 1.0, -1.14e-07, 0.0, 1.0, -7.039e-07, 0.0, 1.0, -5.767e-07, 0.0, 1.0, -8.553e-07, 0.0, 1.0, -1.226e-06, 0.0, 1.0, -5.767e-07, 0.0, 1.0, 0.0, 0.0, 1.0, 0.0, 0.0, 1.0, -8.553e-07, 0.0, 1.0, 0.0, 0.0, 1.0, 3.486e-07, 0.0, 1.0, 7.422e-07, 0.0, 1.0, 0.0, 0.0, 1.0, 3.486e-07, 0.0, 1.0, -3.683e-07, 0.0, 1.0, -4.567e-07, 0.0, 1.0, 7.422e-07, 0.0, 1.0, -3.683e-07, 0.0, 1.0, -5.931e-07, 0.0, 1.0, -1.051e-06, 0.0, 1.0, -4.567e-07, 0.0, 1.0, -5.931e-07, 0.0, 1.0, -2.556e-07, 0.0, 1.0, -1.98e-07, 0.0, 1.0, -1.051e-06, 0.0, 1.0, -2.556e-07, 0.0, 1.0, -4.908e-07, 0.0, 1.0, -7.325e-07, 0.0, 1.0, -1.98e-07, 0.0, 1.0, -4.908e-07, 0.0, 1.0, 4.763e-07, 0.0, 1.0, 7.887e-07, 0.0, 1.0, -7.325e-07, 0.0, 1.0, 4.763e-07, 0.0, 1.0, 4.764e-07, 0.0, 1.0, 7.886e-07, 0.0, 1.0, 7.887e-07, 0.0, 1.0, 4.764e-07, 0.0, 1.0, -7.039e-07, 0.0, 1.0, -1.226e-06, 0.0, 1.0, 7.886e-07, 0.0, 0.0, -0.2562, 0.9666, 0.0, -0.2562, 0.9666, 0.0, -0.2562, 0.9666, 0.0, -0.2562, 0.9666, 0.0, -0.7754, 0.6315, 0.0, -0.7754, 0.6315, 0.0, -0.7754, 0.6315, 0.0, -0.7754, 0.6315, 0.0, -0.9985, 0.05499, 0.0, -0.9985, 0.05499, 0.0, -0.9985, 0.05499, 0.0, -0.9985, 0.05499, 0.0, -0.8402, -0.5423, 0.0, -0.8402, -0.5423, 0.0, -0.8402, -0.5423, 0.0, -0.8402, -0.5423, 0.0, -0.3609, -0.9326, 0.0, -0.3609, -0.9326, 0.0, -0.3609, -0.9326, 0.0, -0.3609, -0.9326, 0.0, 0.2561, -0.9666, 0.0, 0.2561, -0.9666, 0.0, 0.2561, -0.9666, 0.0, 0.2561, -0.9666, 0.0, 0.7754, -0.6315, 0.0, 0.7754, -0.6315, 0.0, 0.7754, -0.6315, 0.0, 0.7754, -0.6315, 0.0, 0.9985, -0.0551, 0.0, 0.9985, -0.0551, 0.0, 0.9985, -0.0551, 0.0, 0.9985, -0.0551, 0.0, 0.8401, 0.5424, 0.0, 0.8401, 0.5424, 0.0, 0.8401, 0.5424, 0.0, 0.8401, 0.5424, 0.0, 0.361, 0.9326, 0.0, 0.361, 0.9326, 0.0, 0.361, 0.9326, 0.0, 0.361, 0.9326, 0.0, -0.8646, 0.5024, 0.0, -0.8646, 0.5024, 0.0, -0.9326, 0.3609, 0.0, -0.9326, 0.3609, 0.0, -0.6671, 0.745, 0.0, -0.6671, 0.745, 0.0, -0.8646, 0.5024, 0.0, -0.8646, 0.5024, 0.0, -0.5424, 0.8401, 0.0, -0.5424, 0.8401, 0.0, -0.6671, 0.745, 0.0, -0.6671, 0.745, 0.0, 0.2106, 0.9776, 0.0, 0.2106, 0.9776, 0.0, 0.0551, 0.9985, 0.0, 0.0551, 0.9985, 0.0, 0.5024, 0.8646, 0.0, 0.5024, 0.8646, 0.0, 0.2106, 0.9776, 0.0, 0.2106, 0.9776, 0.0, 0.6315, 0.7754, 0.0, 0.6315, 0.7754, 0.0, 0.5024, 0.8646, 0.0, 0.5024, 0.8646, 0.0, 0.9948, 0.1017, 0.0, 0.9948, 0.1017, 0.0, 0.9667, 0.2561, 0.0, 0.9667, 0.2561, 0.0, 0.9776, -0.2106, 0.0, 0.9776, -0.2106, 0.0, 0.9948, 0.1017, 0.0, 0.9948, 0.1017, 0.0, 0.9326, -0.3609, 0.0, 0.9326, -0.3609, 0.0, 0.9776, -0.2106, 0.0, 0.9776, -0.2106, 0.0, 0.4042, -0.9146, 0.0, 0.4042, -0.9146, 0.0, 0.5424, -0.8401, 0.0, 0.5424, -0.8401, 0.0, 0.1018, -0.9948, 0.0, 0.1018, -0.9948, 0.0, 0.4042, -0.9146, 0.0, 0.4042, -0.9146, 0.0, -0.0551, -0.9985, 0.0, -0.0551, -0.9985, 0.0, 0.1018, -0.9948, 0.0, 0.1018, -0.9948, 0.0, -0.7451, -0.667, 0.0, -0.7451, -0.667, 0.0, -0.6315, -0.7754, 0.0, -0.6315, -0.7754, 0.0, -0.9147, -0.4041, 0.0, -0.9147, -0.4041, 0.0, -0.7451, -0.667, 0.0, -0.7451, -0.667, 0.0, -0.9667, -0.2561, 0.0, -0.9667, -0.2561, 0.0, -0.9147, -0.4041, 0.0, -0.9147, -0.4041, 0.9858, 0.145, -0.08427, 0.9858, 0.145, -0.08427, 0.9858, 0.164, -0.03533, 0.9858, 0.164, -0.03533, 0.9858, 0.1119, -0.125, 0.9858, 0.1119, -0.125, 0.9858, 0.145, -0.08427, 0.9858, 0.145, -0.08427, 0.9858, 0.06781, -0.1534, 0.9858, 0.0678, -0.1534, 0.9858, 0.1119, -0.125, 0.9858, 0.1119, -0.125, 0.9858, 0.01707, -0.1669, 0.9858, 0.01707, -0.1669, 0.9858, 0.0678, -0.1534, 0.9858, 0.06781, -0.1534, 0.9858, -0.03533, -0.164, 0.9858, -0.03533, -0.164, 0.9858, 0.01707, -0.1669, 0.9858, 0.01707, -0.1669, 0.9858, -0.08427, -0.145, 0.9858, -0.08427, -0.145, 0.9858, -0.03533, -0.164, 0.9858, -0.03533, -0.164, 0.9858, -0.125, -0.1119, 0.9858, -0.125, -0.1119, 0.9858, -0.08427, -0.145, 0.9858, -0.08427, -0.145, 0.9858, -0.1534, -0.06778, 0.9858, -0.1534, -0.06779, 0.9858, -0.125, -0.1119, 0.9858, -0.125, -0.1119, 0.9858, -0.1669, -0.01706, 0.9858, -0.1669, -0.01706, 0.9858, -0.1534, -0.06779, 0.9858, -0.1534, -0.06778, 0.9858, -0.164, 0.03533, 0.9858, -0.164, 0.03533, 0.9858, -0.1669, -0.01706, 0.9858, -0.1669, -0.01706, 0.9858, -0.145, 0.08427, 0.9858, -0.145, 0.08427, 0.9858, -0.164, 0.03533, 0.9858, -0.164, 0.03533, 0.9858, -0.1119, 0.125, 0.9858, -0.1119, 0.125, 0.9858, -0.145, 0.08427, 0.9858, -0.145, 0.08427, 0.9858, -0.06781, 0.1534, 0.9858, -0.0678, 0.1534, 0.9858, -0.1119, 0.125, 0.9858, -0.1119, 0.125, 0.9858, -0.01707, 0.1669, 0.9858, -0.01707, 0.1669, 0.9858, -0.0678, 0.1534, 0.9858, -0.06781, 0.1534, 0.9858, 0.03533, 0.164, 0.9858, 0.03533, 0.164, 0.9858, -0.01707, 0.1669, 0.9858, -0.01707, 0.1669, 0.9858, 0.08427, 0.145, 0.9858, 0.08427, 0.145, 0.9858, 0.03533, 0.164, 0.9858, 0.03533, 0.164, 0.9858, 0.125, 0.1119, 0.9858, 0.125, 0.1119, 0.9858, 0.08427, 0.145, 0.9858, 0.08427, 0.145, 0.9858, 0.1534, 0.06778, 0.9858, 0.1534, 0.06779, 0.9858, 0.125, 0.1119, 0.9858, 0.125, 0.1119, 0.9858, 0.1669, 0.01706, 0.9858, 0.1669, 0.01706, 0.9858, 0.1534, 0.06779, 0.9858, 0.1534, 0.06778, 0.9858, 0.164, -0.03533, 0.9858, 0.164, -0.03533, 0.9858, 0.1669, 0.01706, 0.9858, 0.1669, 0.01706, 0.0, 0.8646, -0.5024, 0.0, 0.8646, -0.5024, 0.0, 0.9776, -0.2106, 0.0, 0.9776, -0.2106, 0.0, 0.6671, -0.745, 0.0, 0.6671, -0.745, 0.0, 0.8646, -0.5024, 0.0, 0.8646, -0.5024, 0.0, 0.4042, -0.9147, 0.0, 0.4042, -0.9147, 0.0, 0.6671, -0.745, 0.0, 0.6671, -0.745, 0.0, 0.1018, -0.9948, 0.0, 0.1018, -0.9948, 0.0, 0.4042, -0.9147, 0.0, 0.4042, -0.9147, 0.0, -0.2106, -0.9776, 0.0, -0.2106, -0.9776, 0.0, 0.1018, -0.9948, 0.0, 0.1018, -0.9948, 0.0, -0.5024, -0.8646, 0.0, -0.5024, -0.8646, 0.0, -0.2106, -0.9776, 0.0, -0.2106, -0.9776, 0.0, -0.7451, -0.667, 0.0, -0.7451, -0.667, 0.0, -0.5024, -0.8646, 0.0, -0.5024, -0.8646, 0.0, -0.9147, -0.4041, 0.0, -0.9147, -0.4041, 0.0, -0.7451, -0.667, 0.0, -0.7451, -0.667, 0.0, -0.9948, -0.1017, 0.0, -0.9948, -0.1017, 0.0, -0.9147, -0.4041, 0.0, -0.9147, -0.4041, 0.0, -0.9776, 0.2106, 0.0, -0.9776, 0.2106, 0.0, -0.9948, -0.1017, 0.0, -0.9948, -0.1017, 0.0, -0.8646, 0.5024, 0.0, -0.8646, 0.5024, 0.0, -0.9776, 0.2106, 0.0, -0.9776, 0.2106, 0.0, -0.6671, 0.745, 0.0, -0.6671, 0.745, 0.0, -0.8646, 0.5024, 0.0, -0.8646, 0.5024, 0.0, -0.4042, 0.9147, 0.0, -0.4042, 0.9147, 0.0, -0.6671, 0.745, 0.0, -0.6671, 0.745, 0.0, -0.1018, 0.9948, 0.0, -0.1018, 0.9948, 0.0, -0.4042, 0.9147, 0.0, -0.4042, 0.9147, 0.0, 0.2106, 0.9776, 0.0, 0.2106, 0.9776, 0.0, -0.1018, 0.9948, 0.0, -0.1018, 0.9948, 0.0, 0.5024, 0.8646, 0.0, 0.5024, 0.8646, 0.0, 0.2106, 0.9776, 0.0, 0.2106, 0.9776, 0.0, 0.7451, 0.667, 0.0, 0.7451, 0.667, 0.0, 0.5024, 0.8646, 0.0, 0.5024, 0.8646, 0.0, 0.9147, 0.4041, 0.0, 0.9147, 0.4041, 0.0, 0.7451, 0.667, 0.0, 0.7451, 0.667, 0.0, 0.9948, 0.1017, 0.0, 0.9948, 0.1017, 0.0, 0.9147, 0.4041, 0.0, 0.9147, 0.4041, 0.0, 0.9776, -0.2106, 0.0, 0.9776, -0.2106, 0.0, 0.9948, 0.1017, 0.0, 0.9948, 0.1017, -0.9858, 0.145, -0.08427, -0.9858, 0.145, -0.08427, -0.9858, 0.164, -0.03533, -0.9858, 0.164, -0.03533, -0.9858, 0.1119, -0.125, -0.9858, 0.1119, -0.125, -0.9858, 0.145, -0.08427, -0.9858, 0.145, -0.08427, -0.9858, 0.0678, -0.1534, -0.9858, 0.06781, -0.1534, -0.9858, 0.1119, -0.125, -0.9858, 0.1119, -0.125, -0.9858, 0.01707, -0.1669, -0.9858, 0.01707, -0.1669, -0.9858, 0.06781, -0.1534, -0.9858, 0.0678, -0.1534, -0.9858, -0.03533, -0.164, -0.9858, -0.03533, -0.164, -0.9858, 0.01707, -0.1669, -0.9858, 0.01707, -0.1669, -0.9858, -0.08427, -0.145, -0.9858, -0.08427, -0.145, -0.9858, -0.03533, -0.164, -0.9858, -0.03533, -0.164, -0.9858, -0.125, -0.1119, -0.9858, -0.125, -0.1119, -0.9858, -0.08427, -0.145, -0.9858, -0.08427, -0.145, -0.9858, -0.1534, -0.06779, -0.9858, -0.1534, -0.06778, -0.9858, -0.125, -0.1119, -0.9858, -0.125, -0.1119, -0.9858, -0.1669, -0.01706, -0.9858, -0.1669, -0.01706, -0.9858, -0.1534, -0.06778, -0.9858, -0.1534, -0.06779, -0.9858, -0.164, 0.03533, -0.9858, -0.164, 0.03533, -0.9858, -0.1669, -0.01706, -0.9858, -0.1669, -0.01706, -0.9858, -0.145, 0.08427, -0.9858, -0.145, 0.08427, -0.9858, -0.164, 0.03533, -0.9858, -0.164, 0.03533, -0.9858, -0.1119, 0.125, -0.9858, -0.1119, 0.125, -0.9858, -0.145, 0.08427, -0.9858, -0.145, 0.08427, -0.9858, -0.0678, 0.1534, -0.9858, -0.06781, 0.1534, -0.9858, -0.1119, 0.125, -0.9858, -0.1119, 0.125, -0.9858, -0.01707, 0.1669, -0.9858, -0.01707, 0.1669, -0.9858, -0.06781, 0.1534, -0.9858, -0.0678, 0.1534, -0.9858, 0.03533, 0.164, -0.9858, 0.03533, 0.164, -0.9858, -0.01707, 0.1669, -0.9858, -0.01707, 0.1669, -0.9858, 0.08427, 0.145, -0.9858, 0.08427, 0.145, -0.9858, 0.03533, 0.164, -0.9858, 0.03533, 0.164, -0.9858, 0.125, 0.1119, -0.9858, 0.125, 0.1119, -0.9858, 0.08427, 0.145, -0.9858, 0.08427, 0.145, -0.9858, 0.1534, 0.06779, -0.9858, 0.1534, 0.06778, -0.9858, 0.125, 0.1119, -0.9858, 0.125, 0.1119, -0.9858, 0.1669, 0.01706, -0.9858, 0.1669, 0.01706, -0.9858, 0.1534, 0.06778, -0.9858, 0.1534, 0.06779, -0.9858, 0.164, -0.03533, -0.9858, 0.164, -0.03533, -0.9858, 0.1669, 0.01706, -0.9858, 0.1669, 0.01706, -1.0, 9.585e-07, 0.0, -1.0, 3.946e-07, 0.0, -1.0, 6.371e-07, 0.0, -1.0, 9.585e-07, 0.0, 0.0, 0.9279, 0.3728, 0.0, 0.9279, 0.3728, 0.0, 0.9279, 0.3728, 0.0, 0.9279, 0.3728, 1.0, 0.0, 0.0, 1.0, 0.0, 0.0, 1.0, 0.0, 0.0, 1.0, 0.0, 0.0, 0.0, -0.9974, -0.07148, 0.0, -0.9974, -0.07148, 0.0, -0.9974, -0.07148, 0.0, -0.9974, -0.07148, -1.0, 0.0, 0.0, -1.0, 3.273e-07, 0.0, -1.0, 0.0, 0.0, -1.0, 0.0, 0.0, 0.0, 0.6632, -0.7484, 0.0, 0.6632, -0.7484, 0.0, 0.6632, -0.7484, 0.0, 0.6632, -0.7484, 1.0, 0.0, 0.0, 1.0, 0.0, 0.0, 1.0, 0.0, 0.0, 1.0, 0.0, 0.0, 0.0, -0.409, 0.9125, 0.0, -0.409, 0.9125, 0.0, -0.409, 0.9125, 0.0, -0.409, 0.9125, -1.0, 0.0, 0.0, -1.0, -5.823e-07, 0.0, -1.0, -2.129e-07, 0.0, -1.0, 0.0, 0.0, 0.0, -0.476, -0.8795, 0.0, -0.476, -0.8795, 0.0, -0.476, -0.8795, 0.0, -0.476, -0.8795, 1.0, 0.0, 0.0, 1.0, 0.0, 0.0, 1.0, 0.0, 0.0, 1.0, 0.0, 0.0, 0.0, 0.722, 0.6919, 0.0, 0.722, 0.6919, 0.0, 0.722, 0.6919, 0.0, 0.722, 0.6919, -1.0, 9.972e-07, 0.0, -1.0, 4.04e-07, 0.0, -1.0, 4.097e-07, 0.0, -1.0, 9.972e-07, 0.0, 0.0, -0.9825, 0.1861, 0.0, -0.9825, 0.1861, 0.0, -0.9825, 0.1861, 0.0, -0.9825, 0.1861, 1.0, -9.972e-07, 0.0, 1.0, -9.972e-07, 0.0, 1.0, -9.972e-07, 0.0, 1.0, -9.972e-07, 0.0, 0.0, 0.8727, -0.4883, 0.0, 0.8727, -0.4883, 0.0, 0.8727, -0.4883, 0.0, 0.8727, -0.4883, -1.0, 6.233e-08, 0.0, -1.0, 1.439e-07, 0.0, -1.0, -1.237e-07, 0.0, -1.0, 6.233e-08, 0.0, 0.0, -0.08565, 0.9963, 0.0, -0.08565, 0.9963, 0.0, -0.08565, 0.9963, 0.0, -0.08565, 0.9963, 1.0, 0.0, 0.0, 1.0, 0.0, 0.0, 1.0, 0.0, 0.0, 1.0, 0.0, 0.0, 0.0, -0.2351, -0.972, 0.0, -0.2351, -0.972, 0.0, -0.2351, -0.972, 0.0, -0.2351, -0.972, 0.0, -0.2562, 0.9666, 0.0, -0.2562, 0.9666, 0.0, -0.2562, 0.9666, 0.0, -0.2562, 0.9666, 0.0, 0.8402, 0.5422, 0.0, 0.8402, 0.5422, 0.0, 0.8402, 0.5422, 0.0, 0.8402, 0.5422, 0.0, 0.7754, -0.6315, 0.0, 0.7754, -0.6315, 0.0, 0.7754, -0.6315, 0.0, 0.7754, -0.6315, 0.0, -0.361, -0.9326, 0.0, -0.361, -0.9326, 0.0, -0.361, -0.9326, 0.0, -0.361, -0.9326, 0.0, -0.9985, 0.05512, 0.0, -0.9985, 0.05512, 0.0, -0.9985, 0.05512, 0.0, -0.9985, 0.05512, -1.0, -4.561e-07, 0.0, -1.0, -4.561e-07, 0.0, -1.0, -4.561e-07, 0.0, -1.0, -4.561e-07, 0.0, -1.0, -4.561e-07, 0.0, -1.0, -4.561e-07, 0.0, -1.0, -4.561e-07, 0.0, -1.0, -4.561e-07, 0.0, -1.0, -4.561e-07, 0.0, -1.0, -4.561e-07, 0.0, -1.0, 3.946e-07, 0.0, -1.0, 0.0, 0.0, -1.0, 5.463e-07, 0.0, -1.0, 6.371e-07, 0.0, -1.0, 6.371e-07, 0.0, -1.0, 5.463e-07, 0.0, -1.0, 3.261e-07, 0.0, -1.0, 1.439e-07, 0.0, -1.0, 1.439e-07, 0.0, -1.0, 3.261e-07, 0.0, -1.0, -1.998e-07, 0.0, -1.0, -1.237e-07, 0.0, -1.0, -1.237e-07, 0.0, -1.0, -1.998e-07, 0.0, -1.0, 0.0, 0.0, -1.0, 4.04e-07, 0.0, -1.0, 4.04e-07, 0.0, -1.0, 0.0, 0.0, -1.0, 0.0, 0.0, -1.0, 4.097e-07, 0.0, -1.0, 4.097e-07, 0.0, -1.0, 0.0, 0.0, -1.0, -7.604e-07, 0.0, -1.0, -5.823e-07, 0.0, -1.0, -5.823e-07, 0.0, -1.0, -7.604e-07, 0.0, -1.0, -1.131e-07, 0.0, -1.0, -2.129e-07, 0.0, -1.0, -2.129e-07, 0.0, -1.0, -1.131e-07, 0.0, -1.0, 6.88e-07, 0.0, -1.0, 3.273e-07, 0.0, -1.0, 3.273e-07, 0.0, -1.0, 6.88e-07, 0.0, -1.0, 0.0, 0.0, -1.0, 0.0, 0.0, -1.0, 0.0, 0.0, -1.0, 0.0, 0.0, -1.0, 0.0, 0.0, -1.0, 3.946e-07, 0.0, 0.0, -0.2562, 0.9666, 0.0, -0.2562, 0.9666, 0.0, -0.2562, 0.9666, 0.0, -0.2562, 0.9666, 0.0, -0.7754, 0.6315, 0.0, -0.7754, 0.6315, 0.0, -0.7754, 0.6315, 0.0, -0.7754, 0.6315, 0.0, -0.9985, 0.05501, 0.0, -0.9985, 0.05501, 0.0, -0.9985, 0.05501, 0.0, -0.9985, 0.05501, 0.0, -0.8402, -0.5422, 0.0, -0.8402, -0.5422, 0.0, -0.8402, -0.5422, 0.0, -0.8402, -0.5422, 0.0, -0.3609, -0.9326, 0.0, -0.3609, -0.9326, 0.0, -0.3609, -0.9326, 0.0, -0.3609, -0.9326, 0.0, 0.2562, -0.9666, 0.0, 0.2562, -0.9666, 0.0, 0.2562, -0.9666, 0.0, 0.2562, -0.9666, 0.0, 0.7754, -0.6315, 0.0, 0.7754, -0.6315, 0.0, 0.7754, -0.6315, 0.0, 0.7754, -0.6315, 0.0, 0.9985, -0.05513, 0.0, 0.9985, -0.05513, 0.0, 0.9985, -0.05513, 0.0, 0.9985, -0.05513, 0.0, 0.8402, 0.5423, 0.0, 0.8402, 0.5423, 0.0, 0.8402, 0.5423, 0.0, 0.8402, 0.5423, 0.0, 0.361, 0.9326, 0.0, 0.361, 0.9326, 0.0, 0.361, 0.9326, 0.0, 0.361, 0.9326, 0.0, 0.2106, 0.9776, 0.0, 0.2106, 0.9776, 0.0, 0.2106, 0.9776, 0.0, 0.2106, 0.9776, 0.0, 0.9776, -0.2106, 0.0, 0.9776, -0.2106, 0.0, 0.9776, -0.2106, 0.0, 0.9776, -0.2106, 0.0, -0.2106, -0.9776, 0.0, -0.2106, -0.9776, 0.0, -0.2106, -0.9776, 0.0, -0.2106, -0.9776, 0.0, -0.9776, 0.2106, 0.0, -0.9776, 0.2106, 0.0, -0.9776, 0.2106, 0.0, -0.9776, 0.2106, 1.0, 3.157e-07, 0.0, 1.0, 3.157e-07, 0.0, 1.0, 3.157e-07, 0.0, 1.0, 3.157e-07, 0.0, -1.0, -3.157e-07, 0.0, -1.0, -3.157e-07, 0.0, -1.0, -3.157e-07, 0.0, -1.0, -3.157e-07, 0.0, 0.0, 0.2106, 0.9776, 0.0, 0.2106, 0.9776, 0.0, 0.2106, 0.9776, 0.0, 0.2106, 0.9776, 0.0, 0.9776, -0.2106, 0.0, 0.9776, -0.2106, 0.0, 0.9776, -0.2106, 0.0, 0.9776, -0.2106, 0.0, -0.2106, -0.9776, 0.0, -0.2106, -0.9776, 0.0, -0.2106, -0.9776, 0.0, -0.2106, -0.9776, 0.0, -0.9776, 0.2106, 0.0, -0.9776, 0.2106, 0.0, -0.9776, 0.2106, 0.0, -0.9776, 0.2106, 1.0, 0.0, 0.0, 1.0, 0.0, 0.0, 1.0, 0.0, 0.0, 1.0, 0.0, 0.0, -1.0, 3.157e-07, 0.0, -1.0, 3.157e-07, 0.0, -1.0, 3.157e-07, 0.0, -1.0, 3.157e-07, 0.0, 0.0, 0.2106, 0.9776, 0.0, 0.2106, 0.9776, 0.0, 0.2106, 0.9776, 0.0, 0.2106, 0.9776, 0.0, 0.9776, -0.2106, 0.0, 0.9776, -0.2106, 0.0, 0.9776, -0.2106, 0.0, 0.9776, -0.2106, 0.0, -0.2106, -0.9776, 0.0, -0.2106, -0.9776, 0.0, -0.2106, -0.9776, 0.0, -0.2106, -0.9776, 0.0, -0.9776, 0.2106, 0.0, -0.9776, 0.2106, 0.0, -0.9776, 0.2106, 0.0, -0.9776, 0.2106, 1.0, -3.157e-07, 0.0, 1.0, -3.157e-07, 0.0, 1.0, -3.157e-07, 0.0, 1.0, -3.157e-07, 0.0, -1.0, 3.157e-07, 0.0, -1.0, 3.157e-07, 0.0, -1.0, 3.157e-07, 0.0, -1.0, 3.157e-07, 0.0, 0.0, 0.2106, 0.9776, 0.0, 0.2106, 0.9776, 0.0, 0.2106, 0.9776, 0.0, 0.2106, 0.9776, 0.0, 0.9776, -0.2106, 0.0, 0.9776, -0.2106, 0.0, 0.9776, -0.2106, 0.0, 0.9776, -0.2106, 0.0, -0.2106, -0.9776, 0.0, -0.2106, -0.9776, 0.0, -0.2106, -0.9776, 0.0, -0.2106, -0.9776, 0.0, -0.9776, 0.2106, 0.0, -0.9776, 0.2106, 0.0, -0.9776, 0.2106, 0.0, -0.9776, 0.2106, 1.0, 3.157e-07, 0.0, 1.0, 3.157e-07, 0.0, 1.0, 3.157e-07, 0.0, 1.0, 3.157e-07, 0.0, -1.0, 0.0, 0.0, -1.0, 0.0, 0.0, -1.0, 0.0, 0.0, -1.0, 0.0, 0.0, 0.09949, 0.2096, 0.9727, 0.09949, 0.2096, 0.9727, -0.09949, 0.2096, 0.9727, -0.09949, 0.2096, 0.9727, 2.594e-08, 0.9776, -0.2106, 2.89e-08, 0.9776, -0.2106, -2.89e-08, 0.9776, -0.2106, -2.594e-08, 0.9776, -0.2106, 0.0, -0.2106, -0.9776, 0.0, -0.2106, -0.9776, 0.0, -0.2106, -0.9776, 0.0, -0.2106, -0.9776, -1.927e-08, -0.9776, 0.2106, -1.73e-08, -0.9776, 0.2106, 1.73e-08, -0.9776, 0.2106, 1.927e-08, -0.9776, 0.2106, 1.0, -1.84e-06, 0.0, 1.0, -1.84e-06, 0.0, 1.0, -1.84e-06, 0.0, 1.0, -1.84e-06, 0.0, -1.0, -1.84e-06, 0.0, -1.0, -1.84e-06, 0.0, -1.0, -1.84e-06, 0.0, -1.0, -1.84e-06, 0.0, 3.853e-08, -0.9776, 0.2106, 1.927e-08, -0.9776, 0.2106, 1.73e-08, -0.9776, 0.2106, 3.853e-08, -0.9776, 0.2106, 0.0, -0.2106, -0.9776, 0.0, -0.2106, -0.9776, 0.0, -0.2106, -0.9776, 0.0, -0.2106, -0.9776, -5.78e-08, 0.9776, -0.2106, -2.594e-08, 0.9776, -0.2106, -2.89e-08, 0.9776, -0.2106, -5.78e-08, 0.9776, -0.2106, -0.2873, 0.2018, 0.9363, -0.09949, 0.2096, 0.9727, -0.09949, 0.2096, 0.9727, -0.2873, 0.2018, 0.9363, 0.09949, 0.2096, 0.9727, 0.09949, 0.2096, 0.9727, 0.2873, 0.2018, 0.9363, 0.2873, 0.2018, 0.9363, 2.89e-08, 0.9776, -0.2106, 2.594e-08, 0.9776, -0.2106, 5.78e-08, 0.9776, -0.2106, 5.78e-08, 0.9776, -0.2106, 0.0, -0.2106, -0.9776, 0.0, -0.2106, -0.9776, 0.0, -0.2106, -0.9776, 0.0, -0.2106, -0.9776, -1.73e-08, -0.9776, 0.2106, -1.927e-08, -0.9776, 0.2106, -3.853e-08, -0.9776, 0.2106, -3.853e-08, -0.9776, 0.2106, 1.0, 0.0, 0.0, 1.0, 0.0, 0.0, 1.0, 0.0, 0.0, 1.0, 0.0, 0.0, 4.324e-07, 0.9776, -0.2106, 5.373e-07, 0.9776, -0.2106, -5.373e-07, 0.9776, -0.2106, -4.324e-07, 0.9776, -0.2106, -1.0, 0.0, 0.0, -1.0, 0.0, 0.0, -1.0, 0.0, 0.0, -1.0, 0.0, 0.0, -2.49e-07, -0.9776, 0.2106, -3.094e-07, -0.9776, 0.2106, 3.012e-07, -0.9776, 0.2106, 2.424e-07, -0.9776, 0.2106, -0.104, -0.2095, -0.9723, -0.104, -0.2095, -0.9723, 0.104, -0.2095, -0.9723, 0.104, -0.2095, -0.9723, -0.104, 0.2095, 0.9723, -0.104, 0.2095, 0.9723, 0.104, 0.2095, 0.9723, 0.104, 0.2095, 0.9723, 9.808e-07, 0.9776, -0.2106, 9.808e-07, 0.9776, -0.2106, 5.373e-07, 0.9776, -0.2106, 4.324e-07, 0.9776, -0.2106, -0.3261, -0.1991, -0.9241, -0.104, -0.2095, -0.9723, -0.104, -0.2095, -0.9723, -0.3261, -0.1991, -0.9241, 2.424e-07, -0.9776, 0.2106, 3.012e-07, -0.9776, 0.2106, 5.498e-07, -0.9776, 0.2106, 5.498e-07, -0.9776, 0.2106, 0.104, 0.2095, 0.9723, 0.104, 0.2095, 0.9723, 0.3261, 0.1991, 0.9241, 0.3261, 0.1991, 0.9241, -5.647e-07, -0.9776, 0.2106, -5.647e-07, -0.9776, 0.2106, -3.094e-07, -0.9776, 0.2106, -2.49e-07, -0.9776, 0.2106, 0.104, -0.2095, -0.9723, 0.104, -0.2095, -0.9723, 0.3261, -0.1991, -0.9241, 0.3261, -0.1991, -0.9241, -4.324e-07, 0.9776, -0.2106, -5.373e-07, 0.9776, -0.2106, -9.808e-07, 0.9776, -0.2106, -9.808e-07, 0.9776, -0.2106, -0.3261, 0.1991, 0.9241, -0.104, 0.2095, 0.9723, -0.104, 0.2095, 0.9723, -0.3261, 0.1991, 0.9241, 1.0, 0.0, 0.0, 1.0, 0.0, 0.0, 1.0, 0.0, 0.0, 1.0, 0.0, 0.0, -3.145e-07, 0.9776, -0.2106, -3.908e-07, 0.9776, -0.2106, 3.826e-07, 0.9776, -0.2106, 3.079e-07, 0.9776, -0.2106, -1.0, 0.0, 0.0, -1.0, 0.0, 0.0, -1.0, 0.0, 0.0, -1.0, 0.0, 0.0, 9.172e-08, -0.9776, 0.2106, 1.14e-07, -0.9776, 0.2106, -9.769e-08, -0.9776, 0.2106, -7.862e-08, -0.9776, 0.2106, -0.104, -0.2095, -0.9723, -0.104, -0.2095, -0.9723, 0.104, -0.2095, -0.9723, 0.104, -0.2095, -0.9723, -0.104, 0.2095, 0.9723, -0.104, 0.2095, 0.9723, 0.104, 0.2095, 0.9723, 0.104, 0.2095, 0.9723, -7.133e-07, 0.9776, -0.2106, -7.133e-07, 0.9776, -0.2106, -3.908e-07, 0.9776, -0.2106, -3.145e-07, 0.9776, -0.2106, -0.3261, -0.1991, -0.9241, -0.104, -0.2095, -0.9723, -0.104, -0.2095, -0.9723, -0.3261, -0.1991, -0.9241, -7.862e-08, -0.9776, 0.2106, -9.769e-08, -0.9776, 0.2106, -1.783e-07, -0.9776, 0.2106, -1.783e-07, -0.9776, 0.2106, 0.104, 0.2095, 0.9723, 0.104, 0.2095, 0.9723, 0.3261, 0.1991, 0.9241, 0.3261, 0.1991, 0.9241, 2.08e-07, -0.9776, 0.2106, 2.08e-07, -0.9776, 0.2106, 1.14e-07, -0.9776, 0.2106, 9.172e-08, -0.9776, 0.2106, 0.104, -0.2095, -0.9723, 0.104, -0.2095, -0.9723, 0.3261, -0.1991, -0.9241, 0.3261, -0.1991, -0.9241, 3.079e-07, 0.9776, -0.2106, 3.826e-07, 0.9776, -0.2106, 6.984e-07, 0.9776, -0.2106, 6.984e-07, 0.9776, -0.2106, -0.3261, 0.1991, 0.9241, -0.104, 0.2095, 0.9723, -0.104, 0.2095, 0.9723, -0.3261, 0.1991, 0.9241, 0.0, 0.2106, 0.9776, 0.0, 0.2106, 0.9776, 0.0, 0.2106, 0.9776, 0.0, 0.2106, 0.9776, 0.0, 0.9776, -0.2106, 0.0, 0.9776, -0.2106, 0.0, 0.9776, -0.2106, 0.0, 0.9776, -0.2106, 0.0, -0.2106, -0.9776, 0.0, -0.2106, -0.9776, 0.0, -0.2106, -0.9776, 0.0, -0.2106, -0.9776, 0.0, -0.9776, 0.2106, 0.0, -0.9776, 0.2106, 0.0, -0.9776, 0.2106, 0.0, -0.9776, 0.2106, 1.0, 0.0, 0.0, 1.0, 0.0, 0.0, 1.0, 0.0, 0.0, 1.0, 0.0, 0.0, -1.0, -2.204e-07, 0.0, -1.0, -2.204e-07, 0.0, -1.0, -2.204e-07, 0.0, -1.0, -2.204e-07, 0.0, 0.0, 0.2106, 0.9776, 0.0, 0.2106, 0.9776, 0.0, 0.2106, 0.9776, 0.0, 0.2106, 0.9776, 0.0, 0.9776, -0.2106, 0.0, 0.9776, -0.2106, 0.0, 0.9776, -0.2106, 0.0, 0.9776, -0.2106, 0.0, -0.2106, -0.9776, 0.0, -0.2106, -0.9776, 0.0, -0.2106, -0.9776, 0.0, -0.2106, -0.9776, 0.0, -0.9776, 0.2106, 0.0, -0.9776, 0.2106, 0.0, -0.9776, 0.2106, 0.0, -0.9776, 0.2106, 1.0, 0.0, 0.0, 1.0, 0.0, 0.0, 1.0, 0.0, 0.0, 1.0, 0.0, 0.0, -1.0, 1.278e-07, 0.0, -1.0, 1.278e-07, 0.0, -1.0, 2.555e-07, 0.0, -1.0, 2.555e-07, 0.0, 0.0, 0.2106, 0.9776, 0.0, 0.2106, 0.9776, 0.0, 0.2106, 0.9776, 0.0, 0.2106, 0.9776, 1.0, 0.0, 0.0, 1.0, 0.0, 0.0, 1.0, 0.0, 0.0, 1.0, 0.0, 0.0, 0.0, -0.2106, -0.9776, 0.0, -0.2106, -0.9776, 0.0, -0.2106, -0.9776, 0.0, -0.2106, -0.9776, -1.0, 0.0, 0.0, -1.0, 0.0, 0.0, -1.0, 1.278e-07, 0.0, -1.0, 1.278e-07, 0.0, 0.0, 0.9776, -0.2106, 0.0, 0.9776, -0.2106, 0.0, 0.9776, -0.2106, 0.0, 0.9776, -0.2106, 0.0, -0.9776, 0.2106, 0.0, -0.9776, 0.2106, 0.0, -0.9776, 0.2106, 0.0, -0.9776, 0.2106, -0.9481, -0.06697, -0.3108, -0.9481, -0.06697, -0.3108, -1.0, 1.199e-07, 0.0, -1.0, 1.199e-07, 0.0, 0.9387, 0.0726, 0.3369, 0.9387, 0.0726, 0.3369, 0.9387, 0.0726, 0.3369, 0.9387, 0.0726, 0.3369, 0.0, -0.9776, 0.2106, 0.0, -0.9776, 0.2106, 0.0, -0.9776, 0.2106, 0.0, -0.9776, 0.2106, -0.9387, -0.0726, -0.3369, -0.9387, -0.0726, -0.3369, -0.9481, -0.06697, -0.3108, -0.9481, -0.06697, -0.3108, 0.0, 0.9776, -0.2106, 0.0, 0.9776, -0.2106, 0.0, 0.9776, -0.2106, 0.0, 0.9776, -0.2106, 0.0, 0.9776, -0.2106, 0.0, 0.9776, -0.2106, 0.0, 0.9776, -0.2106, 0.0, 0.9776, -0.2106, -1.0, 1.199e-07, 0.0, -1.0, 1.199e-07, 0.0, -1.0, 2.186e-07, 0.0, -1.0, 2.186e-07, 0.0, 0.0, -0.9776, 0.2106, 0.0, -0.9776, 0.2106, 0.0, -0.9776, 0.2106, 0.0, -0.9776, 0.2106, 1.0, -2.278e-07, 0.0, 1.0, -2.278e-07, 0.0, 1.0, -2.278e-07, 0.0, 1.0, -2.278e-07, 0.0, 0.0, 0.2106, 0.9776, 0.0, 0.2106, 0.9776, 0.0, 0.2106, 0.9776, 0.0, 0.2106, 0.9776, 0.0, -0.9776, 0.2106, 0.0, -0.9776, 0.2106, 0.0, -0.9776, 0.2106, 0.0, -0.9776, 0.2106, 0.0, -0.2106, -0.9776, 0.0, -0.2106, -0.9776, 0.0, -0.2106, -0.9776, 0.0, -0.2106, -0.9776, 0.0, 0.9776, -0.2106, 0.0, 0.9776, -0.2106, 0.0, 0.9776, -0.2106, 0.0, 0.9776, -0.2106, 0.0, 0.9776, -0.2106, 0.0, 0.9776, -0.2106, 0.0, 0.9776, -0.2106, 0.0, 0.9776, -0.2106, -1.0, 2.186e-07, 0.0, -1.0, 2.186e-07, 0.0, -1.0, 2.578e-07, 0.0, -1.0, 2.578e-07, 0.0, 0.0, -0.9776, 0.2106, 0.0, -0.9776, 0.2106, 0.0, -0.9776, 0.2106, 0.0, -0.9776, 0.2106, 0.0, 0.9776, -0.2106, 0.0, 0.9776, -0.2106, 0.0, 0.9776, -0.2106, 0.0, 0.9776, -0.2106, -1.0, 2.578e-07, 0.0, -1.0, 2.578e-07, 0.0, -1.0, 3.182e-07, 0.0, -1.0, 3.182e-07, 0.0, 0.0, -0.9776, 0.2106, 0.0, -0.9776, 0.2106, 0.0, -0.9776, 0.2106, 0.0, -0.9776, 0.2106, 1.0, 2.068e-07, 0.0, 1.0, 2.068e-07, 0.0, 1.0, 2.068e-07, 0.0, 1.0, 2.068e-07, 0.0, 0.0, 0.2106, 0.9776, 0.0, 0.2106, 0.9776, 0.0, 0.2106, 0.9776, 0.0, 0.2106, 0.9776, 0.0, -0.9776, 0.2106, 0.0, -0.9776, 0.2106, 0.0, -0.9776, 0.2106, 0.0, -0.9776, 0.2106, 0.0, -0.2106, -0.9776, 0.0, -0.2106, -0.9776, 0.0, -0.2106, -0.9776, 0.0, -0.2106, -0.9776, 0.0, 0.9776, -0.2106, 0.0, 0.9776, -0.2106, 0.0, 0.9776, -0.2106, 0.0, 0.9776, -0.2106, 0.0, 0.2106, 0.9776, 0.0, 0.2106, 0.9776, 0.0, 0.2106, 0.9776, 0.0, 0.2106, 0.9776, 0.0, 0.9776, -0.2106, 0.0, 0.9776, -0.2106, 0.0, 0.9776, -0.2106, 0.0, 0.9776, -0.2106, 0.0, -0.2106, -0.9776, 0.0, -0.2106, -0.9776, 0.0, -0.2106, -0.9776, 0.0, -0.2106, -0.9776, 0.0, -0.9776, 0.2106, 0.0, -0.9776, 0.2106, 0.0, -0.9776, 0.2106, 0.0, -0.9776, 0.2106, -1.0, 0.0, 0.0, -1.0, 0.0, 0.0, -1.0, 0.0, 0.0, -1.0, 0.0, 0.0, 1.0, 2.278e-07, 0.0, 1.0, 2.555e-07, 0.0, 1.0, 2.555e-07, 0.0, 1.0, 2.278e-07, 0.0, 0.0, 0.2106, 0.9776, 0.0, 0.2106, 0.9776, 0.0, 0.2106, 0.9776, 0.0, 0.2106, 0.9776, -1.0, 0.0, 0.0, -1.0, 0.0, 0.0, -1.0, 0.0, 0.0, -1.0, 0.0, 0.0, 0.0, -0.2106, -0.9776, 0.0, -0.2106, -0.9776, 0.0, -0.2106, -0.9776, 0.0, -0.2106, -0.9776, 1.0, 2.001e-07, 0.0, 1.0, 2.278e-07, 0.0, 1.0, 2.278e-07, 0.0, 1.0, 2.001e-07, 0.0, 0.0, 0.9776, -0.2106, 0.0, 0.9776, -0.2106, 0.0, 0.9776, -0.2106, 0.0, 0.9776, -0.2106, 0.0, -0.9776, 0.2106, 0.0, -0.9776, 0.2106, 0.0, -0.9776, 0.2106, 0.0, -0.9776, 0.2106, 0.9481, -0.06697, -0.3108, 1.0, 1.918e-07, 0.0, 1.0, 1.918e-07, 0.0, 0.9481, -0.06692, -0.3108, -0.9387, 0.0726, 0.3369, -0.9387, 0.0726, 0.3369, -0.9387, 0.0726, 0.3369, -0.9387, 0.0726, 0.3369, 0.0, -0.9776, 0.2106, 0.0, -0.9776, 0.2106, 0.0, -0.9776, 0.2106, 0.0, -0.9776, 0.2106, 0.9387, -0.0726, -0.3369, 0.9481, -0.06697, -0.3108, 0.9481, -0.06692, -0.3108, 0.9387, -0.0726, -0.3369, 0.0, 0.9776, -0.2106, 0.0, 0.9776, -0.2106, 0.0, 0.9776, -0.2106, 0.0, 0.9776, -0.2106, 0.0, 0.9776, -0.2106, 0.0, 0.9776, -0.2106, 0.0, 0.9776, -0.2106, 0.0, 0.9776, -0.2106, 1.0, 1.918e-07, 0.0, 1.0, 3.893e-07, 0.0, 1.0, 3.893e-07, 0.0, 1.0, 1.918e-07, 0.0, 0.0, -0.9776, 0.2106, 0.0, -0.9776, 0.2106, 0.0, -0.9776, 0.2106, 0.0, -0.9776, 0.2106, -1.0, -3.836e-07, 0.0, -1.0, -3.836e-07, 0.0, -1.0, -3.836e-07, 0.0, -1.0, -3.836e-07, 0.0, 0.0, 0.2106, 0.9776, 0.0, 0.2106, 0.9776, 0.0, 0.2106, 0.9776, 0.0, 0.2106, 0.9776, 0.0, -0.9776, 0.2106, 0.0, -0.9776, 0.2106, 0.0, -0.9776, 0.2106, 0.0, -0.9776, 0.2106, 0.0, -0.2106, -0.9776, 0.0, -0.2106, -0.9776, 0.0, -0.2106, -0.9776, 0.0, -0.2106, -0.9776, 0.0, 0.9776, -0.2106, 0.0, 0.9776, -0.2106, 0.0, 0.9776, -0.2106, 0.0, 0.9776, -0.2106, 0.0, 0.9776, -0.2106, 0.0, 0.9776, -0.2106, 0.0, 0.9776, -0.2106, 0.0, 0.9776, -0.2106, 1.0, 3.893e-07, 0.0, 1.0, 4.52e-07, 0.0, 1.0, 4.52e-07, 0.0, 1.0, 3.893e-07, 0.0, 0.0, -0.9776, 0.2106, 0.0, -0.9776, 0.2106, 0.0, -0.9776, 0.2106, 0.0, -0.9776, 0.2106, 0.0, 0.9776, -0.2106, 0.0, 0.9776, -0.2106, 0.0, 0.9776, -0.2106, 0.0, 0.9776, -0.2106, 1.0, 4.52e-07, 0.0, 1.0, 5.091e-07, 0.0, 1.0, 5.091e-07, 0.0, 1.0, 4.52e-07, 0.0, 0.0, -0.9776, 0.2106, 0.0, -0.9776, 0.2106, 0.0, -0.9776, 0.2106, 0.0, -0.9776, 0.2106, -1.0, 0.0, 0.0, -1.0, 0.0, 0.0, -1.0, 0.0, 0.0, -1.0, 0.0, 0.0, 0.0, 0.2106, 0.9776, 0.0, 0.2106, 0.9776, 0.0, 0.2106, 0.9776, 0.0, 0.2106, 0.9776, 0.0, -0.9776, 0.2106, 0.0, -0.9776, 0.2106, 0.0, -0.9776, 0.2106, 0.0, -0.9776, 0.2106, 0.0, -0.2106, -0.9776, 0.0, -0.2106, -0.9776, 0.0, -0.2106, -0.9776, 0.0, -0.2106, -0.9776, 0.0, 0.9776, -0.2106, 0.0, 0.9776, -0.2106, 0.0, 0.9776, -0.2106, 0.0, 0.9776, -0.2106])] * 3)])

# ---- objects
ob_ppipe3 = bpy.data.objects.new('pPipe3', me_untitled_001)
ob_lamp = bpy.data.objects.new('Lamp', light_lamp)
ob_camera = bpy.data.objects.new('Camera', cam_camera)

# ---- transforms, parenting, visibility, modifiers, constraints
ob_ppipe3.location = (0.0, 0.0, 0.0)
ob_ppipe3.rotation_euler = (1.571, -0.0, 0.0)
ob_ppipe3.scale = (0.01, 0.01, 0.01)
ob_ppipe3.color = (0.8, 0.8, 0.8, 1.0)
ob_ppipe3.lineart.crease_threshold = 0.0
ob_lamp.location = (4.076, 1.005, 5.904)
ob_lamp.rotation_euler = (0.6503, 0.05522, 1.866)
ob_lamp.lock_rotations_4d = False
ob_lamp.empty_display_type = 'ARROWS'
ob_lamp.color = (0.0, 0.0, 0.0, 0.0)
ob_lamp.lineart.crease_threshold = 0.0
ob_camera.location = (7.481, -6.508, 5.344)
ob_camera.rotation_euler = (1.109, 0.0, 0.8149)
ob_camera.lock_rotations_4d = False
ob_camera.empty_display_type = 'ARROWS'
ob_camera.color = (0.0, 0.0, 0.0, 0.0)
ob_camera.display_type = 'WIRE'
ob_camera.lineart.crease_threshold = 0.0

# ---- collection membership
col_collection_1.objects.link(ob_ppipe3)
col_collection_1.objects.link(ob_lamp)
col_collection_1.objects.link(ob_camera)

# ---- scene / render settings (as saved in the file)
scene.camera = ob_camera
scene.frame_start = 1; scene.frame_end = 250; scene.frame_set(1)
scene.render.engine = 'BLENDER_EEVEE_NEXT'
scene.render.resolution_percentage = 50
scene.render.dither_intensity = 0.0
scene.cycles.use_denoising = False
scene.cycles.samples = 128
scene.cycles.sampling_pattern = 'TABULATED_SOBOL'
scene.cycles.light_sampling_threshold = 0.0
scene.cycles.use_adaptive_sampling = False
scene.cycles.use_light_tree = False
scene.cycles.blur_glossy = 0.0
scene.cycles.sample_clamp_indirect = 0.0
scene.view_settings.view_transform = 'Standard'
bpy.context.view_layer.update()
